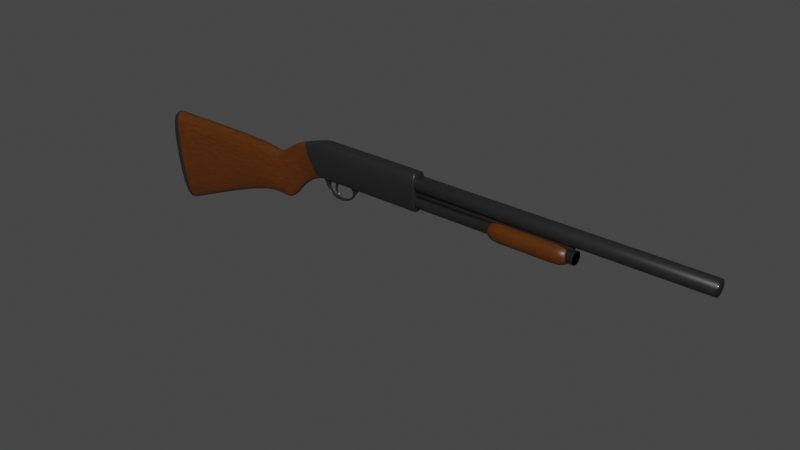 # Source: shotgun.blend  (saved by Blender 2.93.20; exported with 4.5.12 LTS)
import bpy
from mathutils import Matrix  # noqa: F401  (used for matrix-valued properties, if any)

bpy.ops.wm.read_factory_settings(use_empty=True)
scene = bpy.context.scene
scene.name = 'Scene'

# ---- collections
col_shotgun = bpy.data.collections.new('Shotgun'); scene.collection.children.link(col_shotgun)

# ---- materials (node trees are filled in below, after node groups)
mat_wood = bpy.data.materials.new('Wood')
mat_wood.alpha_threshold = 0.0
mat_wood.use_transparent_shadow = False
mat_wood.line_color = (0.0, 0.0, 0.0, 1.0)
mat_metal = bpy.data.materials.new('Metal')
mat_metal.use_transparent_shadow = False

# ---- material node trees
mat_wood.use_nodes = True; mat_wood.node_tree.nodes.clear()
_N = mat_wood.node_tree.nodes; _L = mat_wood.node_tree.links
n0 = _N.new('ShaderNodeOutputMaterial'); n0.name = 'Material Output'; n0.location = (300, 300)
n1 = _N.new('ShaderNodeBsdfPrincipled'); n1.name = 'Principled BSDF'; n1.location = (10, 300)
n1.distribution = 'GGX'
n1.subsurface_method = 'BURLEY'
n1.inputs[2].default_value = 0.4
n1.inputs[3].default_value = 1.45
n1.inputs[27].default_value = (0.0, 0.0, 0.0, 1.0)
n1.inputs[28].default_value = 1.0
n2 = _N.new('ShaderNodeMapping'); n2.name = 'Mapping'; n2.location = (-875, 208)
n2.inputs[3].default_value = (1.0, 1.0, 20.0)
n3 = _N.new('ShaderNodeTexCoord'); n3.name = 'Texture Coordinate'; n3.location = (-1152, 155)
n4 = _N.new('ShaderNodeTexNoise'); n4.name = 'Noise Texture'; n4.location = (-655, 133)
n4.inputs[2].default_value = 2.0
n4.inputs[3].default_value = 16.0
n4.inputs[4].default_value = 0.4
n4.inputs[8].default_value = 1.0
n5 = _N.new('ShaderNodeBump'); n5.name = 'Bump'; n5.location = (-321, -139)
n5.inputs[0].default_value = 0.03333
n5.inputs[1].default_value = 5.0
n5.inputs[2].default_value = 1.0
n6 = _N.new('ShaderNodeValToRGB'); n6.name = 'ColorRamp'; n6.location = (-351, 112)
while len(n6.color_ramp.elements) > 1: n6.color_ramp.elements.remove(n6.color_ramp.elements[-1])
n6.color_ramp.elements[0].position = 0.0; n6.color_ramp.elements[0].color = (0.3968, 0.1812, 0.06301, 1.0)
_e = n6.color_ramp.elements.new(0.2182); _e.color = (0.1022, 0.0331, 0.002428, 1.0)
_e = n6.color_ramp.elements.new(0.75); _e.color = (0.0648, 0.01521, 0.001518, 1.0)
_e = n6.color_ramp.elements.new(1.0); _e.color = (0.02416, 0.009721, 0.008568, 1.0)
_L.new(n1.outputs[0], n0.inputs[0])
_L.new(n6.outputs[0], n1.inputs[0])
_L.new(n4.outputs[0], n6.inputs[0])
_L.new(n2.outputs[0], n4.inputs[0])
_L.new(n3.outputs[3], n2.inputs[0])
_L.new(n4.outputs[0], n5.inputs[3])
_L.new(n5.outputs[0], n1.inputs[5])
n0.is_active_output = True
mat_metal.use_nodes = True; mat_metal.node_tree.nodes.clear()
_N = mat_metal.node_tree.nodes; _L = mat_metal.node_tree.links
n0 = _N.new('ShaderNodeOutputMaterial'); n0.name = 'Material Output'; n0.location = (300, 300)
n1 = _N.new('ShaderNodeBsdfPrincipled'); n1.name = 'Principled BSDF'; n1.location = (10, 300)
n1.distribution = 'GGX'
n1.subsurface_method = 'BURLEY'
n1.inputs[0].default_value = (0.0331, 0.0331, 0.0331, 1.0)
n1.inputs[1].default_value = 0.5
n1.inputs[2].default_value = 0.4
n1.inputs[3].default_value = 1.4
n1.inputs[19].default_value = 0.125
_L.new(n1.outputs[0], n0.inputs[0])
n0.is_active_output = True

# ---- world
world_world = bpy.data.worlds.new('World'); scene.world = world_world
world_world.use_nodes = True; world_world.node_tree.nodes.clear()
_N = world_world.node_tree.nodes; _L = world_world.node_tree.links
n0 = _N.new('ShaderNodeOutputWorld'); n0.name = 'World Output'; n0.location = (300, 300)
n1 = _N.new('ShaderNodeBackground'); n1.name = 'Background'; n1.location = (10, 300)
n1.inputs[0].default_value = (0.05088, 0.05088, 0.05088, 1.0)
_L.new(n1.outputs[0], n0.inputs[0])
n0.is_active_output = True
world_world.color = (0.05088, 0.05088, 0.05088)
world_world.use_sun_shadow = False
world_world.sun_shadow_jitter_overblur = 0.0

# ---- meshes
me_cube = bpy.data.meshes.new('Cube')
me_cube.from_pydata([(-0.04046, 1.077, 0.6319), (-0.04046, 0.8501, -0.988), (-0.04046, -1.077, 0.6319), (-0.04046, -0.8501, -0.988), (-4.812, 1.077, 0.6319), (-4.812, 0.8501, -0.988), (-4.812, -1.077, 0.6319), (-4.812, -0.8501, -0.988), (-5.917, 0.6, 0.2851), (-4.901, 0.8501, -0.986), (-5.917, -0.6, 0.2851), (-4.901, -0.8501, -0.986), (-7.352, 0.6, -0.6255), (-6.754, 0.6, -2.623), (-7.352, -0.6, -0.6255), (-6.754, -0.6, -2.623), (-6.665, 0.6, -0.09421), (-6.665, -0.6, -0.09421), (-6.169, -0.6, -1.738), (-6.169, 0.6, -1.738), (-6.238, -0.6, 0.141), (-5.478, -0.6, -1.19), (-6.238, 0.6, 0.141), (-5.478, 0.6, -1.19), (-7.75, 0.9, -0.3081), (-7.562, 0.9, -2.024), (-7.75, -0.9, -0.3081), (-7.562, -0.9, -2.024), (-13.56, 1.17, -0.3128), (-12.99, 1.17, -4.307), (-13.56, -1.17, -0.3128), (-12.99, -1.17, -4.307), (-13.8, 1.17, -0.3072), (-13.22, 1.17, -4.302), (-13.8, -1.17, -0.3072), (-13.22, -1.17, -4.302), (-0.1545, 0.8501, -0.988), (-0.1545, -1.077, 0.6319), (-0.1545, -0.8501, -0.988), (-0.1545, 1.077, 0.6319), (-4.648, 0.8501, -0.988), (-4.648, -1.077, 0.6319), (-4.648, -0.8501, -0.988), (-4.648, 1.077, 0.6319), (-0.3241, -0.8501, -0.988), (-0.3241, 1.077, 0.6319), (-0.3241, 0.8501, -0.988), (-0.3241, -1.077, 0.6319), (-4.812, 0.0, -0.988), (-0.04046, 0.0, 0.6319), (-4.812, 0.0, 0.6319), (-0.04046, 0.0, -0.988), (-4.901, 5.076e-08, -0.986), (-5.917, 5.96e-08, 0.2851), (-6.754, 1.192e-07, -2.623), (-7.352, 1.788e-07, -0.6255), (-6.169, 5.96e-08, -1.738), (-6.665, 5.96e-08, -0.09421), (-6.238, 5.96e-08, 0.141), (-5.478, 5.96e-08, -1.19), (-7.562, 1.192e-07, -2.024), (-7.75, 1.788e-07, -0.3081), (-12.99, 3.576e-07, -4.307), (-13.56, 1.192e-07, -0.3128), (-13.22, 3.576e-07, -4.302), (-13.8, 1.192e-07, -0.3072), (-0.1545, 0.0, -0.988), (-0.1545, 0.0, 0.6319), (-4.648, 0.0, -0.988), (-4.648, 0.0, 0.6319), (-0.3241, 0.0, 0.6319), (-0.3241, 0.0, -0.988), (-11.96, 1.119, -3.873), (-12.46, 1.119, -0.3119), (-11.96, -1.119, -3.873), (-12.46, -1.119, -0.3119), (-12.46, 1.306e-07, -0.3119), (-11.96, 3.123e-07, -3.873)], [], [(69, 50, 6, 41), (42, 41, 6, 7), (48, 7, 11, 52), (66, 51, 3, 38), (51, 49, 2, 3), (36, 39, 0, 1), (57, 16, 12, 55), (50, 4, 8, 53), (4, 5, 9, 8), (7, 6, 10, 11), (12, 13, 25, 24), (18, 17, 14, 15), (16, 19, 13, 12), (56, 18, 15, 54), (59, 21, 18, 56), (22, 23, 19, 16), (21, 20, 17, 18), (58, 22, 16, 57), (53, 8, 22, 58), (11, 10, 20, 21), (8, 9, 23, 22), (52, 11, 21, 59), (73, 72, 29, 28), (54, 15, 27, 60), (55, 12, 24, 61), (15, 14, 26, 27), (62, 31, 35, 64), (77, 74, 31, 62), (76, 73, 28, 63), (74, 75, 30, 31), (64, 65, 32, 33), (63, 28, 32, 65), (31, 30, 34, 35), (28, 29, 33, 32), (46, 45, 39, 36), (71, 66, 38, 44), (3, 2, 37, 38), (49, 67, 37, 2), (48, 68, 42, 7), (5, 4, 43, 40), (44, 47, 41, 42), (70, 69, 41, 47), (67, 70, 47, 37), (38, 37, 47, 44), (68, 71, 44, 42), (40, 43, 45, 46), (40, 46, 71, 68), (39, 45, 70, 67), (45, 43, 69, 70), (5, 40, 68, 48), (0, 39, 67, 49), (46, 36, 66, 71), (30, 63, 65, 34), (35, 34, 65, 64), (75, 76, 63, 30), (72, 77, 62, 29), (29, 62, 64, 33), (14, 55, 61, 26), (13, 54, 60, 25), (9, 52, 59, 23), (10, 53, 58, 20), (20, 58, 57, 17), (23, 59, 56, 19), (19, 56, 54, 13), (6, 50, 53, 10), (17, 57, 55, 14), (1, 0, 49, 51), (36, 1, 51, 66), (5, 48, 52, 9), (43, 4, 50, 69), (25, 60, 77, 72), (26, 61, 76, 75), (27, 26, 75, 74), (61, 24, 73, 76), (60, 27, 74, 77), (24, 25, 72, 73)])
me_cube.polygons.foreach_set('use_smooth', [True] * 76)
me_cube.polygons.foreach_set('material_index', [1, 1, 1, 1, 1, 1, 0, 1, 1, 1, 0, 0, 0, 0, 0, 0, 0, 0, 0, 0, 0, 0, 0, 0, 0, 0, 1, 0, 0, 0, 1, 1, 1, 1, 1, 1, 1, 1, 1, 1, 1, 1, 1, 1, 1, 1, 1, 1, 1, 1, 1, 1, 1, 1, 0, 0, 1, 0, 0, 0, 0, 0, 0, 0, 1, 0, 1, 1, 1, 1, 0, 0, 0, 0, 0, 0])
_uv = me_cube.uv_layers.new(name='UVMap')
_uv.uv.foreach_set('vector', [0.8664, 0.625, 0.875, 0.625, 0.875, 0.75, 0.8664, 0.75, 0.375, 0.9914, 0.625, 0.9914, 0.625, 1.0, 0.375, 1.0, 0.125, 0.625, 0.125, 0.75, 0.125, 0.75, 0.125, 0.625, 0.369, 0.625, 0.375, 0.625, 0.375, 0.75, 0.369, 0.75, 0.375, 0.625, 0.625, 0.625, 0.625, 0.75, 0.375, 0.75, 0.375, 0.494, 0.625, 0.494, 0.625, 0.5, 0.375, 0.5, 0.875, 0.625, 0.875, 0.5, 0.875, 0.5, 0.875, 0.625, 0.875, 0.625, 0.875, 0.5, 0.875, 0.5, 0.875, 0.625, 0.625, 0.25, 0.375, 0.25, 0.375, 0.25, 0.625, 0.25, 0.375, 1.0, 0.625, 1.0, 0.625, 1.0, 0.375, 1.0, 0.625, 0.25, 0.375, 0.25, 0.375, 0.25, 0.625, 0.25, 0.375, 1.0, 0.625, 1.0, 0.625, 1.0, 0.375, 1.0, 0.625, 0.25, 0.375, 0.25, 0.375, 0.25, 0.625, 0.25, 0.125, 0.625, 0.125, 0.75, 0.125, 0.75, 0.125, 0.625, 0.125, 0.625, 0.125, 0.75, 0.125, 0.75, 0.125, 0.625, 0.625, 0.25, 0.375, 0.25, 0.375, 0.25, 0.625, 0.25, 0.375, 1.0, 0.625, 1.0, 0.625, 1.0, 0.375, 1.0, 0.875, 0.625, 0.875, 0.5, 0.875, 0.5, 0.875, 0.625, 0.875, 0.625, 0.875, 0.5, 0.875, 0.5, 0.875, 0.625, 0.375, 1.0, 0.625, 1.0, 0.625, 1.0, 0.375, 1.0, 0.625, 0.25, 0.375, 0.25, 0.375, 0.25, 0.625, 0.25, 0.125, 0.625, 0.125, 0.75, 0.125, 0.75, 0.125, 0.625, 0.625, 0.25, 0.375, 0.25, 0.375, 0.25, 0.625, 0.25, 0.125, 0.625, 0.125, 0.75, 0.125, 0.75, 0.125, 0.625, 0.875, 0.625, 0.875, 0.5, 0.875, 0.5, 0.875, 0.625, 0.375, 1.0, 0.625, 1.0, 0.625, 1.0, 0.375, 1.0, 0.125, 0.625, 0.125, 0.75, 0.125, 0.75, 0.125, 0.625, 0.125, 0.625, 0.125, 0.75, 0.125, 0.75, 0.125, 0.625, 0.875, 0.625, 0.875, 0.5, 0.875, 0.5, 0.875, 0.625, 0.375, 1.0, 0.625, 1.0, 0.625, 1.0, 0.375, 1.0, 0.375, 0.125, 0.625, 0.125, 0.625, 0.25, 0.375, 0.25, 0.875, 0.625, 0.875, 0.5, 0.875, 0.5, 0.875, 0.625, 0.375, 1.0, 0.625, 1.0, 0.625, 1.0, 0.375, 1.0, 0.625, 0.25, 0.375, 0.25, 0.375, 0.25, 0.625, 0.25, 0.375, 0.4851, 0.625, 0.4851, 0.625, 0.494, 0.375, 0.494, 0.3601, 0.625, 0.369, 0.625, 0.369, 0.75, 0.3601, 0.75, 0.375, 0.75, 0.625, 0.75, 0.625, 0.756, 0.375, 0.756, 0.625, 0.625, 0.631, 0.625, 0.631, 0.75, 0.625, 0.75, 0.125, 0.625, 0.1336, 0.625, 0.1336, 0.75, 0.125, 0.75, 0.375, 0.25, 0.625, 0.25, 0.625, 0.2586, 0.375, 0.2586, 0.375, 0.7649, 0.625, 0.7649, 0.625, 0.9914, 0.375, 0.9914, 0.6399, 0.625, 0.8664, 0.625, 0.8664, 0.75, 0.6399, 0.75, 0.631, 0.625, 0.6399, 0.625, 0.6399, 0.75, 0.631, 0.75, 0.375, 0.756, 0.625, 0.756, 0.625, 0.7649, 0.375, 0.7649, 0.1336, 0.625, 0.3601, 0.625, 0.3601, 0.75, 0.1336, 0.75, 0.375, 0.2586, 0.625, 0.2586, 0.625, 0.4851, 0.375, 0.4851, 0.1336, 0.5, 0.3601, 0.5, 0.3601, 0.625, 0.1336, 0.625, 0.631, 0.5, 0.6399, 0.5, 0.6399, 0.625, 0.631, 0.625, 0.6399, 0.5, 0.8664, 0.5, 0.8664, 0.625, 0.6399, 0.625, 0.125, 0.5, 0.1336, 0.5, 0.1336, 0.625, 0.125, 0.625, 0.625, 0.5, 0.631, 0.5, 0.631, 0.625, 0.625, 0.625, 0.3601, 0.5, 0.369, 0.5, 0.369, 0.625, 0.3601, 0.625, 0.875, 0.75, 0.875, 0.625, 0.875, 0.625, 0.875, 0.75, 0.375, 0.0, 0.625, 0.0, 0.625, 0.125, 0.375, 0.125, 0.875, 0.75, 0.875, 0.625, 0.875, 0.625, 0.875, 0.75, 0.125, 0.5, 0.125, 0.625, 0.125, 0.625, 0.125, 0.5, 0.125, 0.5, 0.125, 0.625, 0.125, 0.625, 0.125, 0.5, 0.875, 0.75, 0.875, 0.625, 0.875, 0.625, 0.875, 0.75, 0.125, 0.5, 0.125, 0.625, 0.125, 0.625, 0.125, 0.5, 0.125, 0.5, 0.125, 0.625, 0.125, 0.625, 0.125, 0.5, 0.875, 0.75, 0.875, 0.625, 0.875, 0.625, 0.875, 0.75, 0.875, 0.75, 0.875, 0.625, 0.875, 0.625, 0.875, 0.75, 0.125, 0.5, 0.125, 0.625, 0.125, 0.625, 0.125, 0.5, 0.125, 0.5, 0.125, 0.625, 0.125, 0.625, 0.125, 0.5, 0.875, 0.75, 0.875, 0.625, 0.875, 0.625, 0.875, 0.75, 0.875, 0.75, 0.875, 0.625, 0.875, 0.625, 0.875, 0.75, 0.375, 0.5, 0.625, 0.5, 0.625, 0.625, 0.375, 0.625, 0.369, 0.5, 0.375, 0.5, 0.375, 0.625, 0.369, 0.625, 0.125, 0.5, 0.125, 0.625, 0.125, 0.625, 0.125, 0.5, 0.8664, 0.5, 0.875, 0.5, 0.875, 0.625, 0.8664, 0.625, 0.125, 0.5, 0.125, 0.625, 0.125, 0.625, 0.125, 0.5, 0.875, 0.75, 0.875, 0.625, 0.875, 0.625, 0.875, 0.75, 0.375, 1.0, 0.625, 1.0, 0.625, 1.0, 0.375, 1.0, 0.875, 0.625, 0.875, 0.5, 0.875, 0.5, 0.875, 0.625, 0.125, 0.625, 0.125, 0.75, 0.125, 0.75, 0.125, 0.625, 0.625, 0.25, 0.375, 0.25, 0.375, 0.25, 0.625, 0.25])
me_cube.materials.append(mat_wood)
me_cube.materials.append(mat_metal)
me_cube.use_remesh_preserve_volume = False
me_cube.use_remesh_preserve_attributes = False
me_cube.use_mirror_vertex_groups = False
me_cube.update()
me_cylinder = bpy.data.meshes.new('Cylinder')
me_cylinder.from_pydata([(0.7966, 1.162, -1.076), (0.7966, 1.162, 12.88), (1.023, 1.14, -1.076), (1.023, 1.14, 12.88), (1.241, 1.074, -1.076), (1.241, 1.074, 12.88), (1.442, 0.9663, -1.076), (1.442, 0.9663, 12.88), (1.618, 0.8218, -1.076), (1.618, 0.8218, 12.88), (1.763, 0.6457, -1.076), (1.763, 0.6457, 12.88), (1.87, 0.4447, -1.076), (1.87, 0.4447, 12.88), (1.936, 0.2267, -1.076), (1.936, 0.2267, 12.88), (1.959, -8.596e-08, -1.076), (1.959, -4.977e-06, 12.88), (1.936, -0.2267, -1.076), (1.936, -0.2267, 12.88), (1.87, -0.4447, -1.076), (1.87, -0.4448, 12.88), (1.763, -0.6457, -1.076), (1.763, -0.6457, 12.88), (1.618, -0.8218, -1.076), (1.618, -0.8218, 12.88), (1.442, -0.9663, -1.076), (1.442, -0.9663, 12.88), (1.241, -1.074, -1.076), (1.241, -1.074, 12.88), (1.023, -1.14, -1.076), (1.023, -1.14, 12.88), (0.7966, -1.162, -1.076), (0.7966, -1.162, 12.88), (0.5699, -1.14, -1.076), (0.5699, -1.14, 12.88), (0.3519, -1.074, -1.076), (0.3519, -1.074, 12.88), (0.151, -0.9663, -1.076), (0.151, -0.9663, 12.88), (-0.02516, -0.8218, -1.076), (-0.02515, -0.8218, 12.88), (-0.1697, -0.6457, -1.076), (-0.1697, -0.6457, 12.88), (-0.2771, -0.4447, -1.076), (-0.2771, -0.4448, 12.88), (-0.3432, -0.2267, -1.076), (-0.3432, -0.2267, 12.88), (-0.3656, -2.13e-08, -1.076), (-0.3655, -4.912e-06, 12.88), (-0.3432, 0.2267, -1.076), (-0.3432, 0.2267, 12.88), (-0.2771, 0.4447, -1.076), (-0.2771, 0.4447, 12.88), (-0.1697, 0.6457, -1.076), (-0.1697, 0.6457, 12.88), (-0.02516, 0.8218, -1.076), (-0.02515, 0.8218, 12.88), (0.151, 0.9663, -1.076), (0.151, 0.9663, 12.88), (0.3519, 1.074, -1.076), (0.3519, 1.074, 12.88), (0.5699, 1.14, -1.076), (0.5699, 1.14, 12.88), (0.91, 1.151, 12.88), (1.132, 1.107, 12.88), (1.342, 1.02, 12.88), (1.53, 0.894, 12.88), (1.691, 0.7337, 12.88), (1.817, 0.5452, 12.88), (1.903, 0.3357, 12.88), (1.948, 0.1134, 12.88), (1.948, -0.1134, 12.88), (1.903, -0.3357, 12.88), (1.817, -0.5452, 12.88), (1.691, -0.7337, 12.88), (1.53, -0.8941, 12.88), (1.342, -1.02, 12.88), (1.132, -1.107, 12.88), (0.91, -1.151, 12.88), (0.6833, -1.151, 12.88), (0.4609, -1.107, 12.88), (0.2514, -1.02, 12.88), (0.0629, -0.8941, 12.88), (-0.09742, -0.7337, 12.88), (-0.2234, -0.5452, 12.88), (-0.3101, -0.3357, 12.88), (-0.3544, -0.1134, 12.88), (-0.3544, 0.1134, 12.88), (-0.3101, 0.3357, 12.88), (-0.2234, 0.5452, 12.88), (-0.09742, 0.7337, 12.88), (0.0629, 0.894, 12.88), (0.2514, 1.02, 12.88), (0.4609, 1.107, 12.88), (0.6833, 1.151, 12.88), (3.519, 0.9501, -1.047), (3.519, 0.95, 6.866), (3.705, 0.9318, -1.047), (3.705, 0.9318, 6.866), (3.883, 0.8777, -1.047), (3.883, 0.8777, 6.866), (4.047, 0.7899, -1.047), (4.047, 0.7899, 6.866), (4.191, 0.6718, -1.047), (4.191, 0.6718, 6.866), (4.309, 0.5278, -1.047), (4.309, 0.5278, 6.866), (4.397, 0.3636, -1.047), (4.397, 0.3636, 6.866), (4.451, 0.1853, -1.047), (4.451, 0.1853, 6.866), (4.469, 2.162e-08, -1.047), (4.469, -2.537e-06, 6.866), (4.451, -0.1853, -1.047), (4.451, -0.1853, 6.866), (4.397, -0.3636, -1.047), (4.397, -0.3636, 6.866), (4.309, -0.5278, -1.047), (4.309, -0.5278, 6.866), (4.191, -0.6718, -1.047), (4.191, -0.6718, 6.866), (4.047, -0.7899, -1.047), (4.047, -0.7899, 6.866), (3.883, -0.8777, -1.047), (3.883, -0.8777, 6.866), (3.705, -0.9318, -1.047), (3.705, -0.9318, 6.866), (3.519, -0.9501, -1.047), (3.519, -0.9501, 6.866), (3.334, -0.9318, -1.047), (3.334, -0.9318, 6.866), (3.156, -0.8777, -1.047), (3.156, -0.8777, 6.866), (2.992, -0.7899, -1.047), (2.992, -0.7899, 6.866), (2.848, -0.6718, -1.047), (2.848, -0.6718, 6.866), (2.729, -0.5278, -1.047), (2.73, -0.5278, 6.866), (2.642, -0.3636, -1.047), (2.642, -0.3636, 6.866), (2.588, -0.1853, -1.047), (2.588, -0.1853, 6.866), (2.569, 7.447e-08, -1.047), (2.569, -2.484e-06, 6.866), (2.588, 0.1853, -1.047), (2.588, 0.1853, 6.866), (2.642, 0.3636, -1.047), (2.642, 0.3636, 6.866), (2.729, 0.5278, -1.047), (2.73, 0.5278, 6.866), (2.848, 0.6718, -1.047), (2.848, 0.6718, 6.866), (2.992, 0.7899, -1.047), (2.992, 0.7899, 6.866), (3.156, 0.8777, -1.047), (3.156, 0.8777, 6.866), (3.334, 0.9318, -1.047), (3.334, 0.9318, 6.866), (3.097, -0.519, -1.387), (1.29, -0.519, -1.387), (3.097, 0.519, -1.387), (1.29, 0.519, -1.387), (3.178, -0.3277, 6.755), (1.209, -0.5541, 6.755), (3.178, 0.3277, 6.755), (1.209, 0.5541, 6.755), (3.137, -0.2856, 6.796), (1.25, -0.4829, 6.796), (3.137, 0.2856, 6.796), (1.25, 0.4829, 6.796), (3.1, -0.2479, 6.812), (1.287, -0.4191, 6.812), (3.1, 0.2479, 6.812), (1.287, 0.4191, 6.812), (2.883, -0.02987, 6.843), (3.003, -0.1502, 6.831), (1.504, -0.05051, 6.843), (1.384, -0.254, 6.831), (2.883, 0.02987, 6.843), (3.003, 0.1502, 6.831), (1.504, 0.0505, 6.843), (1.384, 0.254, 6.831), (3.519, 0.95, 6.866), (3.705, 0.9318, 6.866), (3.883, 0.8777, 6.866), (4.047, 0.7899, 6.866), (4.191, 0.6718, 6.866), (4.309, 0.5278, 6.866), (4.397, 0.3636, 6.866), (4.451, 0.1853, 6.866), (4.469, -2.537e-06, 6.866), (4.451, -0.1853, 6.866), (4.397, -0.3636, 6.866), (4.309, -0.5278, 6.866), (4.191, -0.6718, 6.866), (4.047, -0.7899, 6.866), (3.883, -0.8777, 6.866), (3.705, -0.9318, 6.866), (3.519, -0.9501, 6.866), (3.334, -0.9318, 6.866), (3.156, -0.8777, 6.866), (2.992, -0.7899, 6.866), (2.848, -0.6718, 6.866), (2.73, -0.5278, 6.866), (2.642, -0.3636, 6.866), (2.588, -0.1853, 6.866), (2.569, -2.484e-06, 6.866), (2.588, 0.1853, 6.866), (2.642, 0.3636, 6.866), (2.73, 0.5278, 6.866), (2.848, 0.6718, 6.866), (2.992, 0.7899, 6.866), (3.156, 0.8777, 6.866), (3.334, 0.9318, 6.866), (3.519, 0.95, 6.927), (3.705, 0.9318, 6.927), (3.883, 0.8777, 6.927), (4.047, 0.7899, 6.927), (4.191, 0.6718, 6.927), (4.309, 0.5278, 6.927), (4.397, 0.3636, 6.927), (4.451, 0.1853, 6.927), (4.469, -2.537e-06, 6.927), (4.451, -0.1853, 6.927), (4.397, -0.3636, 6.927), (4.309, -0.5278, 6.927), (4.191, -0.6718, 6.927), (4.047, -0.7899, 6.927), (3.883, -0.8777, 6.927), (3.705, -0.9318, 6.927), (3.519, -0.9501, 6.927), (3.334, -0.9318, 6.927), (3.156, -0.8777, 6.927), (2.992, -0.7899, 6.927), (2.848, -0.6718, 6.927), (2.73, -0.5278, 6.927), (2.642, -0.3636, 6.927), (2.588, -0.1853, 6.927), (2.569, -2.484e-06, 6.927), (2.588, 0.1853, 6.927), (2.642, 0.3636, 6.927), (2.73, 0.5278, 6.927), (2.848, 0.6718, 6.927), (2.992, 0.7899, 6.927), (3.156, 0.8777, 6.927), (3.334, 0.9318, 6.927), (3.883, 0.8777, 6.927), (3.705, 0.9318, 6.927), (3.519, 0.95, 6.927), (4.047, 0.7899, 6.927), (4.191, 0.6718, 6.927), (4.309, 0.5278, 6.927), (4.397, 0.3636, 6.927), (4.451, 0.1853, 6.927), (4.469, -2.537e-06, 6.927), (4.451, -0.1853, 6.927), (4.397, -0.3636, 6.927), (4.309, -0.5278, 6.927), (4.191, -0.6718, 6.927), (4.047, -0.7899, 6.927), (3.883, -0.8777, 6.927), (3.705, -0.9318, 6.927), (3.519, -0.9501, 6.927), (3.334, -0.9318, 6.927), (3.156, -0.8777, 6.927), (2.992, -0.7899, 6.927), (2.848, -0.6718, 6.927), (2.73, -0.5278, 6.927), (2.642, -0.3636, 6.927), (2.588, -0.1853, 6.927), (2.569, -2.484e-06, 6.927), (2.588, 0.1853, 6.927), (2.642, 0.3636, 6.927), (2.73, 0.5278, 6.927), (2.848, 0.6718, 6.927), (2.992, 0.7899, 6.927), (3.156, 0.8777, 6.927), (3.334, 0.9318, 6.927), (3.519, 0.95, 6.927), (3.705, 0.9318, 6.927), (3.883, 0.8777, 6.927), (4.047, 0.7899, 6.927), (4.191, 0.6718, 6.927), (4.309, 0.5278, 6.927), (4.397, 0.3636, 6.927), (4.451, 0.1853, 6.927), (4.469, -2.537e-06, 6.927), (4.451, -0.1853, 6.927), (4.397, -0.3636, 6.927), (4.309, -0.5278, 6.927), (4.191, -0.6718, 6.927), (4.047, -0.7899, 6.927), (3.883, -0.8777, 6.927), (3.705, -0.9318, 6.927), (3.519, -0.9501, 6.927), (3.334, -0.9318, 6.927), (3.156, -0.8777, 6.927), (2.992, -0.7899, 6.927), (2.848, -0.6718, 6.927), (2.73, -0.5278, 6.927), (2.642, -0.3636, 6.927), (2.588, -0.1853, 6.927), (2.569, -2.484e-06, 6.927), (2.588, 0.1853, 6.927), (2.642, 0.3636, 6.927), (2.73, 0.5278, 6.927), (2.848, 0.6718, 6.927), (2.992, 0.7899, 6.927), (3.156, 0.8777, 6.927), (3.334, 0.9318, 6.927), (4.451, -0.1853, 6.927), (4.397, -0.3636, 6.927), (4.309, -0.5278, 6.927), (4.191, -0.6718, 6.927), (4.047, -0.7899, 6.927), (3.883, -0.8777, 6.927), (3.705, -0.9318, 6.927), (3.519, -0.9501, 6.927), (3.334, -0.9318, 6.927), (3.156, -0.8777, 6.927), (2.992, -0.7899, 6.927), (2.848, -0.6718, 6.927), (2.73, -0.5278, 6.927), (2.642, -0.3636, 6.927), (2.588, -0.1853, 6.927), (2.569, -2.484e-06, 6.927)], [], [(0, 2, 3, 64, 1), (2, 4, 5, 65, 3), (4, 6, 7, 66, 5), (6, 8, 9, 67, 7), (8, 10, 11, 68, 9), (10, 12, 13, 69, 11), (12, 14, 15, 70, 13), (14, 16, 17, 71, 15), (16, 18, 19, 72, 17), (18, 20, 21, 73, 19), (20, 22, 23, 74, 21), (22, 24, 25, 75, 23), (24, 26, 27, 76, 25), (26, 28, 29, 77, 27), (28, 30, 31, 78, 29), (30, 32, 33, 79, 31), (32, 34, 35, 80, 33), (34, 36, 37, 81, 35), (36, 38, 39, 82, 37), (38, 40, 41, 83, 39), (40, 42, 43, 84, 41), (42, 44, 45, 85, 43), (44, 46, 47, 86, 45), (46, 48, 49, 87, 47), (48, 50, 51, 88, 49), (50, 52, 53, 89, 51), (52, 54, 55, 90, 53), (54, 56, 57, 91, 55), (56, 58, 59, 92, 57), (58, 60, 61, 93, 59), (60, 62, 63, 94, 61), (62, 0, 1, 95, 63), (0, 62, 60, 58, 56, 54, 52, 50, 48, 46, 44, 42, 40, 38, 36, 34, 32, 30, 28, 26, 24, 22, 20, 18, 16, 14, 12, 10, 8, 6, 4, 2), (64, 3, 65, 5, 66, 7, 67, 9, 68, 11, 69, 13, 70, 15, 71, 17, 72, 19, 73, 21, 74, 23, 75, 25, 76, 27, 77, 29, 78, 31, 79, 33, 80, 35, 81, 37, 82, 39, 83, 41, 84, 43, 85, 45, 86, 47, 87, 49, 88, 51, 89, 53, 90, 55, 91, 57, 92, 59, 93, 61, 94, 63, 95, 1), (96, 98, 99, 97), (98, 100, 101, 99), (100, 102, 103, 101), (102, 104, 105, 103), (104, 106, 107, 105), (106, 108, 109, 107), (108, 110, 111, 109), (110, 112, 113, 111), (112, 114, 115, 113), (114, 116, 117, 115), (116, 118, 119, 117), (118, 120, 121, 119), (120, 122, 123, 121), (122, 124, 125, 123), (124, 126, 127, 125), (126, 128, 129, 127), (128, 130, 131, 129), (130, 132, 133, 131), (132, 134, 135, 133), (134, 136, 137, 135), (136, 138, 139, 137), (138, 140, 141, 139), (140, 142, 143, 141), (142, 144, 145, 143), (144, 146, 147, 145), (146, 148, 149, 147), (148, 150, 151, 149), (150, 152, 153, 151), (152, 154, 155, 153), (154, 156, 157, 155), (156, 158, 159, 157), (158, 96, 97, 159), (96, 158, 156, 154, 152, 150, 148, 146, 144, 142, 140, 138, 136, 134, 132, 130, 128, 126, 124, 122, 120, 118, 116, 114, 112, 110, 108, 106, 104, 102, 100, 98), (160, 162, 163, 161), (164, 160, 161, 165), (167, 165, 161, 163), (171, 169, 165, 167), (162, 166, 167, 163), (175, 173, 169, 171), (167, 166, 170, 171), (168, 170, 166, 164), (162, 160, 164, 166), (183, 179, 173, 175), (174, 175, 171, 170), (172, 174, 170, 168), (169, 168, 164, 165), (180, 176, 178, 182), (181, 183, 175, 174), (177, 181, 174, 172), (173, 172, 168, 169), (180, 182, 183, 181), (176, 180, 181, 177), (182, 178, 179, 183), (178, 176, 177, 179), (179, 177, 172, 173), (147, 149, 210, 209), (129, 131, 201, 200), (111, 113, 192, 191), (155, 157, 214, 213), (137, 139, 205, 204), (119, 121, 196, 195), (101, 103, 187, 186), (145, 147, 209, 208), (127, 129, 200, 199), (109, 111, 191, 190), (153, 155, 213, 212), (135, 137, 204, 203), (117, 119, 195, 194), (99, 101, 186, 185), (143, 145, 208, 207), (125, 127, 199, 198), (107, 109, 190, 189), (151, 153, 212, 211), (133, 135, 203, 202), (115, 117, 194, 193), (159, 97, 184, 215), (97, 99, 185, 184), (141, 143, 207, 206), (123, 125, 198, 197), (105, 107, 189, 188), (149, 151, 211, 210), (131, 133, 202, 201), (113, 115, 193, 192), (157, 159, 215, 214), (139, 141, 206, 205), (121, 123, 197, 196), (103, 105, 188, 187), (197, 198, 230, 229), (210, 211, 243, 242), (196, 197, 229, 228), (209, 210, 242, 241), (195, 196, 228, 227), (208, 209, 241, 240), (194, 195, 227, 226), (207, 208, 240, 239), (193, 194, 226, 225), (206, 207, 239, 238), (192, 193, 225, 224), (205, 206, 238, 237), (191, 192, 224, 223), (204, 205, 237, 236), (190, 191, 223, 222), (203, 204, 236, 235), (189, 190, 222, 221), (202, 203, 235, 234), (215, 184, 216, 247), (188, 189, 221, 220), (201, 202, 234, 233), (214, 215, 247, 246), (187, 188, 220, 219), (200, 201, 233, 232), (213, 214, 246, 245), (186, 187, 219, 218), (199, 200, 232, 231), (212, 213, 245, 244), (185, 186, 218, 217), (198, 199, 231, 230), (211, 212, 244, 243), (184, 185, 217, 216), (239, 240, 272, 271), (230, 231, 263, 262), (221, 222, 254, 253), (247, 216, 250, 279), (238, 239, 271, 270), (229, 230, 262, 261), (220, 221, 253, 252), (246, 247, 279, 278), (237, 238, 270, 269), (228, 229, 261, 260), (219, 220, 252, 251), (245, 246, 278, 277), (236, 237, 269, 268), (227, 228, 260, 259), (218, 219, 251, 248), (244, 245, 277, 276), (235, 236, 268, 267), (226, 227, 259, 258), (217, 218, 248, 249), (243, 244, 276, 275), (234, 235, 267, 266), (225, 226, 258, 257), (242, 243, 275, 274), (216, 217, 249, 250), (233, 234, 266, 265), (224, 225, 257, 256), (241, 242, 274, 273), (232, 233, 265, 264), (223, 224, 256, 255), (240, 241, 273, 272), (231, 232, 264, 263), (222, 223, 255, 254), (252, 253, 285, 284), (279, 250, 280, 311), (261, 262, 294, 293), (270, 271, 303, 302), (301, 302, 325, 324), (257, 258, 290, 289), (266, 267, 299, 298), (275, 276, 308, 307), (253, 254, 286, 285), (262, 263, 295, 294), (271, 272, 304, 303), (249, 248, 282, 281), (258, 259, 291, 290), (267, 268, 300, 299), (276, 277, 309, 308), (254, 255, 287, 286), (263, 264, 296, 295), (272, 273, 305, 304), (248, 251, 283, 282), (259, 260, 292, 291), (268, 269, 301, 300), (277, 278, 310, 309), (255, 256, 288, 287), (264, 265, 297, 296), (273, 274, 306, 305), (251, 252, 284, 283), (260, 261, 293, 292), (269, 270, 302, 301), (278, 279, 311, 310), (256, 257, 289, 288), (265, 266, 298, 297), (274, 275, 307, 306), (250, 249, 281, 280), (300, 301, 324, 323), (299, 300, 323, 322), (298, 299, 322, 321), (297, 298, 321, 320), (296, 297, 320, 319), (295, 296, 319, 318), (294, 295, 318, 317), (293, 294, 317, 316), (292, 293, 316, 315), (291, 292, 315, 314), (280, 281, 282, 283, 284, 285, 286, 287, 288, 289, 312, 313, 314, 315, 316, 317, 318, 319, 320, 321, 322, 323, 324, 325, 326, 327, 304, 305, 306, 307, 308, 309, 310, 311), (302, 303, 326, 325), (303, 304, 327, 326), (289, 290, 313, 312), (290, 291, 314, 313)])
me_cylinder.polygons.foreach_set('use_smooth', [True] * 233)
_uv = me_cylinder.uv_layers.new(name='UVMap')
_uv.uv.foreach_set('vector', [1.0, 0.5, 0.9688, 0.5, 0.9688, 1.0, 0.9844, 1.0, 1.0, 1.0, 0.9688, 0.5, 0.9375, 0.5, 0.9375, 1.0, 0.9531, 1.0, 0.9688, 1.0, 0.9375, 0.5, 0.9062, 0.5, 0.9062, 1.0, 0.9219, 1.0, 0.9375, 1.0, 0.9062, 0.5, 0.875, 0.5, 0.875, 1.0, 0.8906, 1.0, 0.9062, 1.0, 0.875, 0.5, 0.8438, 0.5, 0.8438, 1.0, 0.8594, 1.0, 0.875, 1.0, 0.8438, 0.5, 0.8125, 0.5, 0.8125, 1.0, 0.8281, 1.0, 0.8438, 1.0, 0.8125, 0.5, 0.7812, 0.5, 0.7812, 1.0, 0.7969, 1.0, 0.8125, 1.0, 0.7812, 0.5, 0.75, 0.5, 0.75, 1.0, 0.7656, 1.0, 0.7812, 1.0, 0.75, 0.5, 0.7188, 0.5, 0.7188, 1.0, 0.7344, 1.0, 0.75, 1.0, 0.7188, 0.5, 0.6875, 0.5, 0.6875, 1.0, 0.7031, 1.0, 0.7188, 1.0, 0.6875, 0.5, 0.6562, 0.5, 0.6562, 1.0, 0.6719, 1.0, 0.6875, 1.0, 0.6562, 0.5, 0.625, 0.5, 0.625, 1.0, 0.6406, 1.0, 0.6562, 1.0, 0.625, 0.5, 0.5938, 0.5, 0.5938, 1.0, 0.6094, 1.0, 0.625, 1.0, 0.5938, 0.5, 0.5625, 0.5, 0.5625, 1.0, 0.5781, 1.0, 0.5938, 1.0, 0.5625, 0.5, 0.5312, 0.5, 0.5312, 1.0, 0.5469, 1.0, 0.5625, 1.0, 0.5312, 0.5, 0.5, 0.5, 0.5, 1.0, 0.5156, 1.0, 0.5312, 1.0, 0.5, 0.5, 0.4688, 0.5, 0.4688, 1.0, 0.4844, 1.0, 0.5, 1.0, 0.4688, 0.5, 0.4375, 0.5, 0.4375, 1.0, 0.4531, 1.0, 0.4688, 1.0, 0.4375, 0.5, 0.4062, 0.5, 0.4062, 1.0, 0.4219, 1.0, 0.4375, 1.0, 0.4062, 0.5, 0.375, 0.5, 0.375, 1.0, 0.3906, 1.0, 0.4062, 1.0, 0.375, 0.5, 0.3438, 0.5, 0.3438, 1.0, 0.3594, 1.0, 0.375, 1.0, 0.3438, 0.5, 0.3125, 0.5, 0.3125, 1.0, 0.3281, 1.0, 0.3438, 1.0, 0.3125, 0.5, 0.2812, 0.5, 0.2812, 1.0, 0.2969, 1.0, 0.3125, 1.0, 0.2812, 0.5, 0.25, 0.5, 0.25, 1.0, 0.2656, 1.0, 0.2812, 1.0, 0.25, 0.5, 0.2188, 0.5, 0.2188, 1.0, 0.2344, 1.0, 0.25, 1.0, 0.2188, 0.5, 0.1875, 0.5, 0.1875, 1.0, 0.2031, 1.0, 0.2188, 1.0, 0.1875, 0.5, 0.1562, 0.5, 0.1562, 1.0, 0.1719, 1.0, 0.1875, 1.0, 0.1562, 0.5, 0.125, 0.5, 0.125, 1.0, 0.1406, 1.0, 0.1562, 1.0, 0.125, 0.5, 0.09375, 0.5, 0.09375, 1.0, 0.1094, 1.0, 0.125, 1.0, 0.09375, 0.5, 0.0625, 0.5, 0.0625, 1.0, 0.07812, 1.0, 0.09375, 1.0, 0.0625, 0.5, 0.03125, 0.5, 0.03125, 1.0, 0.04688, 1.0, 0.0625, 1.0, 0.03125, 0.5, 0.0, 0.5, 0.0, 1.0, 0.01562, 1.0, 0.03125, 1.0, 0.75, 0.49, 0.7032, 0.4854, 0.6582, 0.4717, 0.6167, 0.4496, 0.5803, 0.4197, 0.5504, 0.3833, 0.5283, 0.3418, 0.5146, 0.2968, 0.51, 0.25, 0.5146, 0.2032, 0.5283, 0.1582, 0.5504, 0.1167, 0.5803, 0.08029, 0.6167, 0.05045, 0.6582, 0.02827, 0.7032, 0.01461, 0.75, 0.01, 0.7968, 0.01461, 0.8418, 0.02827, 0.8833, 0.05045, 0.9197, 0.08029, 0.9496, 0.1167, 0.9717, 0.1582, 0.9854, 0.2032, 0.99, 0.25, 0.9854, 0.2968, 0.9717, 0.3418, 0.9496, 0.3833, 0.9197, 0.4197, 0.8833, 0.4496, 0.8418, 0.4717, 0.7968, 0.4854, 0.9844, 1.0, 0.9688, 1.0, 0.9531, 1.0, 0.9375, 1.0, 0.9219, 1.0, 0.9062, 1.0, 0.8906, 1.0, 0.875, 1.0, 0.8594, 1.0, 0.8438, 1.0, 0.8281, 1.0, 0.8125, 1.0, 0.7969, 1.0, 0.7812, 1.0, 0.7656, 1.0, 0.75, 1.0, 0.7344, 1.0, 0.7188, 1.0, 0.7031, 1.0, 0.6875, 1.0, 0.6719, 1.0, 0.6562, 1.0, 0.6406, 1.0, 0.625, 1.0, 0.6094, 1.0, 0.5938, 1.0, 0.5781, 1.0, 0.5625, 1.0, 0.5469, 1.0, 0.5312, 1.0, 0.5156, 1.0, 0.5, 1.0, 0.4844, 1.0, 0.4688, 1.0, 0.4531, 1.0, 0.4375, 1.0, 0.4219, 1.0, 0.4062, 1.0, 0.3906, 1.0, 0.375, 1.0, 0.3594, 1.0, 0.3438, 1.0, 0.3281, 1.0, 0.3125, 1.0, 0.2969, 1.0, 0.2812, 1.0, 0.2656, 1.0, 0.25, 1.0, 0.2344, 1.0, 0.2188, 1.0, 0.2031, 1.0, 0.1875, 1.0, 0.1719, 1.0, 0.1562, 1.0, 0.1406, 1.0, 0.125, 1.0, 0.1094, 1.0, 0.09375, 1.0, 0.07812, 1.0, 0.0625, 1.0, 0.04688, 1.0, 0.03125, 1.0, 0.01562, 1.0, 0.0, 1.0, 1.0, 0.5, 0.9688, 0.5, 0.9688, 1.0, 1.0, 1.0, 0.9688, 0.5, 0.9375, 0.5, 0.9375, 1.0, 0.9688, 1.0, 0.9375, 0.5, 0.9062, 0.5, 0.9062, 1.0, 0.9375, 1.0, 0.9062, 0.5, 0.875, 0.5, 0.875, 1.0, 0.9062, 1.0, 0.875, 0.5, 0.8438, 0.5, 0.8438, 1.0, 0.875, 1.0, 0.8438, 0.5, 0.8125, 0.5, 0.8125, 1.0, 0.8438, 1.0, 0.8125, 0.5, 0.7812, 0.5, 0.7812, 1.0, 0.8125, 1.0, 0.7812, 0.5, 0.75, 0.5, 0.75, 1.0, 0.7812, 1.0, 0.75, 0.5, 0.7188, 0.5, 0.7188, 1.0, 0.75, 1.0, 0.7188, 0.5, 0.6875, 0.5, 0.6875, 1.0, 0.7188, 1.0, 0.6875, 0.5, 0.6562, 0.5, 0.6562, 1.0, 0.6875, 1.0, 0.6562, 0.5, 0.625, 0.5, 0.625, 1.0, 0.6562, 1.0, 0.625, 0.5, 0.5938, 0.5, 0.5938, 1.0, 0.625, 1.0, 0.5938, 0.5, 0.5625, 0.5, 0.5625, 1.0, 0.5938, 1.0, 0.5625, 0.5, 0.5312, 0.5, 0.5312, 1.0, 0.5625, 1.0, 0.5312, 0.5, 0.5, 0.5, 0.5, 1.0, 0.5312, 1.0, 0.5, 0.5, 0.4688, 0.5, 0.4688, 1.0, 0.5, 1.0, 0.4688, 0.5, 0.4375, 0.5, 0.4375, 1.0, 0.4688, 1.0, 0.4375, 0.5, 0.4062, 0.5, 0.4062, 1.0, 0.4375, 1.0, 0.4062, 0.5, 0.375, 0.5, 0.375, 1.0, 0.4062, 1.0, 0.375, 0.5, 0.3438, 0.5, 0.3438, 1.0, 0.375, 1.0, 0.3438, 0.5, 0.3125, 0.5, 0.3125, 1.0, 0.3438, 1.0, 0.3125, 0.5, 0.2812, 0.5, 0.2812, 1.0, 0.3125, 1.0, 0.2812, 0.5, 0.25, 0.5, 0.25, 1.0, 0.2812, 1.0, 0.25, 0.5, 0.2188, 0.5, 0.2188, 1.0, 0.25, 1.0, 0.2188, 0.5, 0.1875, 0.5, 0.1875, 1.0, 0.2188, 1.0, 0.1875, 0.5, 0.1562, 0.5, 0.1562, 1.0, 0.1875, 1.0, 0.1562, 0.5, 0.125, 0.5, 0.125, 1.0, 0.1562, 1.0, 0.125, 0.5, 0.09375, 0.5, 0.09375, 1.0, 0.125, 1.0, 0.09375, 0.5, 0.0625, 0.5, 0.0625, 1.0, 0.09375, 1.0, 0.0625, 0.5, 0.03125, 0.5, 0.03125, 1.0, 0.0625, 1.0, 0.03125, 0.5, 0.0, 0.5, 0.0, 1.0, 0.03125, 1.0, 0.75, 0.49, 0.7032, 0.4854, 0.6582, 0.4717, 0.6167, 0.4496, 0.5803, 0.4197, 0.5504, 0.3833, 0.5283, 0.3418, 0.5146, 0.2968, 0.51, 0.25, 0.5146, 0.2032, 0.5283, 0.1582, 0.5504, 0.1167, 0.5803, 0.08029, 0.6167, 0.05045, 0.6582, 0.02827, 0.7032, 0.01461, 0.75, 0.01, 0.7968, 0.01461, 0.8418, 0.02827, 0.8833, 0.05045, 0.9197, 0.08029, 0.9496, 0.1167, 0.9717, 0.1582, 0.9854, 0.2032, 0.99, 0.25, 0.9854, 0.2968, 0.9717, 0.3418, 0.9496, 0.3833, 0.9197, 0.4197, 0.8833, 0.4496, 0.8418, 0.4717, 0.7968, 0.4854, 0.375, 0.0, 0.375, 0.25, 0.625, 0.25, 0.625, 0.0, 0.375, 0.7527, 0.375, 1.0, 0.625, 1.0, 0.625, 0.7527, 0.6277, 0.5, 0.6277, 0.75, 0.875, 0.75, 0.875, 0.5, 0.6212, 0.5158, 0.6212, 0.7342, 0.6277, 0.75, 0.6277, 0.5, 0.375, 0.25, 0.375, 0.4973, 0.625, 0.4973, 0.625, 0.25, 0.616, 0.5301, 0.616, 0.7199, 0.6212, 0.7342, 0.6212, 0.5158, 0.625, 0.4973, 0.375, 0.4973, 0.3802, 0.5144, 0.6198, 0.5144, 0.3788, 0.7342, 0.3788, 0.5158, 0.3723, 0.5, 0.3723, 0.75, 0.125, 0.5, 0.125, 0.75, 0.3723, 0.75, 0.3723, 0.5, 0.6031, 0.5675, 0.6031, 0.6825, 0.616, 0.7199, 0.616, 0.5301, 0.385, 0.5292, 0.615, 0.5292, 0.6198, 0.5144, 0.3802, 0.5144, 0.384, 0.7199, 0.384, 0.5301, 0.3788, 0.5158, 0.3788, 0.7342, 0.6198, 0.7356, 0.3802, 0.7356, 0.375, 0.7527, 0.625, 0.7527, 0.4125, 0.6135, 0.4125, 0.6365, 0.5875, 0.6365, 0.5875, 0.6135, 0.3973, 0.5671, 0.6027, 0.5671, 0.615, 0.5292, 0.385, 0.5292, 0.3969, 0.6825, 0.3969, 0.5675, 0.384, 0.5301, 0.384, 0.7199, 0.615, 0.7208, 0.385, 0.7208, 0.3802, 0.7356, 0.6198, 0.7356, 0.4125, 0.6135, 0.5875, 0.6135, 0.6027, 0.5671, 0.3973, 0.5671, 0.4125, 0.6365, 0.4125, 0.6135, 0.3969, 0.5675, 0.3969, 0.6825, 0.5875, 0.6135, 0.5875, 0.6365, 0.6031, 0.6825, 0.6031, 0.5675, 0.5875, 0.6365, 0.4125, 0.6365, 0.3973, 0.6829, 0.6027, 0.6829, 0.6027, 0.6829, 0.3973, 0.6829, 0.385, 0.7208, 0.615, 0.7208, 0.2188, 1.0, 0.1875, 1.0, 0.1875, 1.0, 0.2188, 1.0, 0.5, 1.0, 0.4688, 1.0, 0.4688, 1.0, 0.5, 1.0, 0.7812, 1.0, 0.75, 1.0, 0.75, 1.0, 0.7812, 1.0, 0.09375, 1.0, 0.0625, 1.0, 0.0625, 1.0, 0.09375, 1.0, 0.375, 1.0, 0.3438, 1.0, 0.3438, 1.0, 0.375, 1.0, 0.6562, 1.0, 0.625, 1.0, 0.625, 1.0, 0.6562, 1.0, 0.9375, 1.0, 0.9062, 1.0, 0.9062, 1.0, 0.9375, 1.0, 0.25, 1.0, 0.2188, 1.0, 0.2188, 1.0, 0.25, 1.0, 0.5312, 1.0, 0.5, 1.0, 0.5, 1.0, 0.5312, 1.0, 0.8125, 1.0, 0.7812, 1.0, 0.7812, 1.0, 0.8125, 1.0, 0.125, 1.0, 0.09375, 1.0, 0.09375, 1.0, 0.125, 1.0, 0.4062, 1.0, 0.375, 1.0, 0.375, 1.0, 0.4062, 1.0, 0.6875, 1.0, 0.6562, 1.0, 0.6562, 1.0, 0.6875, 1.0, 0.9688, 1.0, 0.9375, 1.0, 0.9375, 1.0, 0.9688, 1.0, 0.2812, 1.0, 0.25, 1.0, 0.25, 1.0, 0.2812, 1.0, 0.5625, 1.0, 0.5312, 1.0, 0.5312, 1.0, 0.5625, 1.0, 0.8438, 1.0, 0.8125, 1.0, 0.8125, 1.0, 0.8438, 1.0, 0.1562, 1.0, 0.125, 1.0, 0.125, 1.0, 0.1562, 1.0, 0.4375, 1.0, 0.4062, 1.0, 0.4062, 1.0, 0.4375, 1.0, 0.7188, 1.0, 0.6875, 1.0, 0.6875, 1.0, 0.7188, 1.0, 0.03125, 1.0, 0.0, 1.0, 0.0, 1.0, 0.03125, 1.0, 1.0, 1.0, 0.9688, 1.0, 0.9688, 1.0, 1.0, 1.0, 0.3125, 1.0, 0.2812, 1.0, 0.2812, 1.0, 0.3125, 1.0, 0.5938, 1.0, 0.5625, 1.0, 0.5625, 1.0, 0.5938, 1.0, 0.875, 1.0, 0.8438, 1.0, 0.8438, 1.0, 0.875, 1.0, 0.1875, 1.0, 0.1562, 1.0, 0.1562, 1.0, 0.1875, 1.0, 0.4688, 1.0, 0.4375, 1.0, 0.4375, 1.0, 0.4688, 1.0, 0.75, 1.0, 0.7188, 1.0, 0.7188, 1.0, 0.75, 1.0, 0.0625, 1.0, 0.03125, 1.0, 0.03125, 1.0, 0.0625, 1.0, 0.3438, 1.0, 0.3125, 1.0, 0.3125, 1.0, 0.3438, 1.0, 0.625, 1.0, 0.5938, 1.0, 0.5938, 1.0, 0.625, 1.0, 0.9062, 1.0, 0.875, 1.0, 0.875, 1.0, 0.9062, 1.0, 0.5938, 1.0, 0.5625, 1.0, 0.5625, 1.0, 0.5938, 1.0, 0.1875, 1.0, 0.1562, 1.0, 0.1562, 1.0, 0.1875, 1.0, 0.625, 1.0, 0.5938, 1.0, 0.5938, 1.0, 0.625, 1.0, 0.2188, 1.0, 0.1875, 1.0, 0.1875, 1.0, 0.2188, 1.0, 0.6562, 1.0, 0.625, 1.0, 0.625, 1.0, 0.6562, 1.0, 0.25, 1.0, 0.2188, 1.0, 0.2188, 1.0, 0.25, 1.0, 0.6875, 1.0, 0.6562, 1.0, 0.6562, 1.0, 0.6875, 1.0, 0.2812, 1.0, 0.25, 1.0, 0.25, 1.0, 0.2812, 1.0, 0.7188, 1.0, 0.6875, 1.0, 0.6875, 1.0, 0.7188, 1.0, 0.3125, 1.0, 0.2812, 1.0, 0.2812, 1.0, 0.3125, 1.0, 0.75, 1.0, 0.7188, 1.0, 0.7188, 1.0, 0.75, 1.0, 0.3438, 1.0, 0.3125, 1.0, 0.3125, 1.0, 0.3438, 1.0, 0.7812, 1.0, 0.75, 1.0, 0.75, 1.0, 0.7812, 1.0, 0.375, 1.0, 0.3438, 1.0, 0.3438, 1.0, 0.375, 1.0, 0.8125, 1.0, 0.7812, 1.0, 0.7812, 1.0, 0.8125, 1.0, 0.4062, 1.0, 0.375, 1.0, 0.375, 1.0, 0.4062, 1.0, 0.8438, 1.0, 0.8125, 1.0, 0.8125, 1.0, 0.8438, 1.0, 0.4375, 1.0, 0.4062, 1.0, 0.4062, 1.0, 0.4375, 1.0, 0.03125, 1.0, 0.0, 1.0, 0.0, 1.0, 0.03125, 1.0, 0.875, 1.0, 0.8438, 1.0, 0.8438, 1.0, 0.875, 1.0, 0.4688, 1.0, 0.4375, 1.0, 0.4375, 1.0, 0.4688, 1.0, 0.0625, 1.0, 0.03125, 1.0, 0.03125, 1.0, 0.0625, 1.0, 0.9062, 1.0, 0.875, 1.0, 0.875, 1.0, 0.9062, 1.0, 0.5, 1.0, 0.4688, 1.0, 0.4688, 1.0, 0.5, 1.0, 0.09375, 1.0, 0.0625, 1.0, 0.0625, 1.0, 0.09375, 1.0, 0.9375, 1.0, 0.9062, 1.0, 0.9062, 1.0, 0.9375, 1.0, 0.5312, 1.0, 0.5, 1.0, 0.5, 1.0, 0.5312, 1.0, 0.125, 1.0, 0.09375, 1.0, 0.09375, 1.0, 0.125, 1.0, 0.9688, 1.0, 0.9375, 1.0, 0.9375, 1.0, 0.9688, 1.0, 0.5625, 1.0, 0.5312, 1.0, 0.5312, 1.0, 0.5625, 1.0, 0.1562, 1.0, 0.125, 1.0, 0.125, 1.0, 0.1562, 1.0, 1.0, 1.0, 0.9688, 1.0, 0.9688, 1.0, 1.0, 1.0, 0.2812, 1.0, 0.25, 1.0, 0.25, 1.0, 0.2812, 1.0, 0.5625, 1.0, 0.5312, 1.0, 0.5312, 1.0, 0.5625, 1.0, 0.8438, 1.0, 0.8125, 1.0, 0.8125, 1.0, 0.8438, 1.0, 0.03125, 1.0, 0.0, 1.0, 0.0, 1.0, 0.03125, 1.0, 0.3125, 1.0, 0.2812, 1.0, 0.2812, 1.0, 0.3125, 1.0, 0.5938, 1.0, 0.5625, 1.0, 0.5625, 1.0, 0.5938, 1.0, 0.875, 1.0, 0.8438, 1.0, 0.8438, 1.0, 0.875, 1.0, 0.0625, 1.0, 0.03125, 1.0, 0.03125, 1.0, 0.0625, 1.0, 0.3438, 1.0, 0.3125, 1.0, 0.3125, 1.0, 0.3438, 1.0, 0.625, 1.0, 0.5938, 1.0, 0.5938, 1.0, 0.625, 1.0, 0.9062, 1.0, 0.875, 1.0, 0.875, 1.0, 0.9062, 1.0, 0.09375, 1.0, 0.0625, 1.0, 0.0625, 1.0, 0.09375, 1.0, 0.375, 1.0, 0.3438, 1.0, 0.3438, 1.0, 0.375, 1.0, 0.6562, 1.0, 0.625, 1.0, 0.625, 1.0, 0.6562, 1.0, 0.9375, 1.0, 0.9062, 1.0, 0.9062, 1.0, 0.9375, 1.0, 0.125, 1.0, 0.09375, 1.0, 0.09375, 1.0, 0.125, 1.0, 0.4062, 1.0, 0.375, 1.0, 0.375, 1.0, 0.4062, 1.0, 0.6875, 1.0, 0.6562, 1.0, 0.6562, 1.0, 0.6875, 1.0, 0.9688, 1.0, 0.9375, 1.0, 0.9375, 1.0, 0.9688, 1.0, 0.1562, 1.0, 0.125, 1.0, 0.125, 1.0, 0.1562, 1.0, 0.4375, 1.0, 0.4062, 1.0, 0.4062, 1.0, 0.4375, 1.0, 0.7188, 1.0, 0.6875, 1.0, 0.6875, 1.0, 0.7188, 1.0, 0.1875, 1.0, 0.1562, 1.0, 0.1562, 1.0, 0.1875, 1.0, 1.0, 1.0, 0.9688, 1.0, 0.9688, 1.0, 1.0, 1.0, 0.4688, 1.0, 0.4375, 1.0, 0.4375, 1.0, 0.4688, 1.0, 0.75, 1.0, 0.7188, 1.0, 0.7188, 1.0, 0.75, 1.0, 0.2188, 1.0, 0.1875, 1.0, 0.1875, 1.0, 0.2188, 1.0, 0.5, 1.0, 0.4688, 1.0, 0.4688, 1.0, 0.5, 1.0, 0.7812, 1.0, 0.75, 1.0, 0.75, 1.0, 0.7812, 1.0, 0.25, 1.0, 0.2188, 1.0, 0.2188, 1.0, 0.25, 1.0, 0.5312, 1.0, 0.5, 1.0, 0.5, 1.0, 0.5312, 1.0, 0.8125, 1.0, 0.7812, 1.0, 0.7812, 1.0, 0.8125, 1.0, 0.875, 1.0, 0.8438, 1.0, 0.8438, 1.0, 0.875, 1.0, 0.03125, 1.0, 0.0, 1.0, 0.0, 1.0, 0.03125, 1.0, 0.5938, 1.0, 0.5625, 1.0, 0.5625, 1.0, 0.5938, 1.0, 0.3125, 1.0, 0.2812, 1.0, 0.2812, 1.0, 0.3125, 1.0, 0.3438, 1.0, 0.3125, 1.0, 0.3125, 1.0, 0.3438, 1.0, 0.7188, 1.0, 0.6875, 1.0, 0.6875, 1.0, 0.7188, 1.0, 0.4375, 1.0, 0.4062, 1.0, 0.4062, 1.0, 0.4375, 1.0, 0.1562, 1.0, 0.125, 1.0, 0.125, 1.0, 0.1562, 1.0, 0.8438, 1.0, 0.8125, 1.0, 0.8125, 1.0, 0.8438, 1.0, 0.5625, 1.0, 0.5312, 1.0, 0.5312, 1.0, 0.5625, 1.0, 0.2812, 1.0, 0.25, 1.0, 0.25, 1.0, 0.2812, 1.0, 0.9688, 1.0, 0.9375, 1.0, 0.9375, 1.0, 0.9688, 1.0, 0.6875, 1.0, 0.6562, 1.0, 0.6562, 1.0, 0.6875, 1.0, 0.4062, 1.0, 0.375, 1.0, 0.375, 1.0, 0.4062, 1.0, 0.125, 1.0, 0.09375, 1.0, 0.09375, 1.0, 0.125, 1.0, 0.8125, 1.0, 0.7812, 1.0, 0.7812, 1.0, 0.8125, 1.0, 0.5312, 1.0, 0.5, 1.0, 0.5, 1.0, 0.5312, 1.0, 0.25, 1.0, 0.2188, 1.0, 0.2188, 1.0, 0.25, 1.0, 0.9375, 1.0, 0.9062, 1.0, 0.9062, 1.0, 0.9375, 1.0, 0.6562, 1.0, 0.625, 1.0, 0.625, 1.0, 0.6562, 1.0, 0.375, 1.0, 0.3438, 1.0, 0.3438, 1.0, 0.375, 1.0, 0.09375, 1.0, 0.0625, 1.0, 0.0625, 1.0, 0.09375, 1.0, 0.7812, 1.0, 0.75, 1.0, 0.75, 1.0, 0.7812, 1.0, 0.5, 1.0, 0.4688, 1.0, 0.4688, 1.0, 0.5, 1.0, 0.2188, 1.0, 0.1875, 1.0, 0.1875, 1.0, 0.2188, 1.0, 0.9062, 1.0, 0.875, 1.0, 0.875, 1.0, 0.9062, 1.0, 0.625, 1.0, 0.5938, 1.0, 0.5938, 1.0, 0.625, 1.0, 0.3438, 1.0, 0.3125, 1.0, 0.3125, 1.0, 0.3438, 1.0, 0.0625, 1.0, 0.03125, 1.0, 0.03125, 1.0, 0.0625, 1.0, 0.75, 1.0, 0.7188, 1.0, 0.7188, 1.0, 0.75, 1.0, 0.4688, 1.0, 0.4375, 1.0, 0.4375, 1.0, 0.4688, 1.0, 0.1875, 1.0, 0.1562, 1.0, 0.1562, 1.0, 0.1875, 1.0, 1.0, 1.0, 0.9688, 1.0, 0.9688, 1.0, 1.0, 1.0, 0.375, 1.0, 0.3438, 1.0, 0.3438, 1.0, 0.375, 1.0, 0.4062, 1.0, 0.375, 1.0, 0.375, 1.0, 0.4062, 1.0, 0.4375, 1.0, 0.4062, 1.0, 0.4062, 1.0, 0.4375, 1.0, 0.4688, 1.0, 0.4375, 1.0, 0.4375, 1.0, 0.4688, 1.0, 0.5, 1.0, 0.4688, 1.0, 0.4688, 1.0, 0.5, 1.0, 0.5312, 1.0, 0.5, 1.0, 0.5, 1.0, 0.5312, 1.0, 0.5625, 1.0, 0.5312, 1.0, 0.5312, 1.0, 0.5625, 1.0, 0.5938, 1.0, 0.5625, 1.0, 0.5625, 1.0, 0.5938, 1.0, 0.625, 1.0, 0.5938, 1.0, 0.5938, 1.0, 0.625, 1.0, 0.6562, 1.0, 0.625, 1.0, 0.625, 1.0, 0.6562, 1.0, 0.0, 1.0, 0.9688, 1.0, 0.9375, 1.0, 0.9062, 1.0, 0.875, 1.0, 0.8438, 1.0, 0.8125, 1.0, 0.7812, 1.0, 0.75, 1.0, 0.7188, 1.0, 0.7188, 1.0, 0.6875, 1.0, 0.6562, 1.0, 0.625, 1.0, 0.5938, 1.0, 0.5625, 1.0, 0.5312, 1.0, 0.5, 1.0, 0.4688, 1.0, 0.4375, 1.0, 0.4062, 1.0, 0.375, 1.0, 0.3438, 1.0, 0.3125, 1.0, 0.2812, 1.0, 0.25, 1.0, 0.25, 1.0, 0.2188, 1.0, 0.1875, 1.0, 0.1562, 1.0, 0.125, 1.0, 0.09375, 1.0, 0.0625, 1.0, 0.03125, 1.0, 0.3125, 1.0, 0.2812, 1.0, 0.2812, 1.0, 0.3125, 1.0, 0.2812, 1.0, 0.25, 1.0, 0.25, 1.0, 0.2812, 1.0, 0.7188, 1.0, 0.6875, 1.0, 0.6875, 1.0, 0.7188, 1.0, 0.6875, 1.0, 0.6562, 1.0, 0.6562, 1.0, 0.6875, 1.0])
me_cylinder.materials.append(mat_metal)
me_cylinder.use_remesh_fix_poles = True
me_cylinder.use_remesh_preserve_attributes = False
me_cylinder.update()
me_cube_002 = bpy.data.meshes.new('Cube.002')
me_cube_002.from_pydata([(-1.0, -1.0, -1.0), (-1.0, -1.0, 1.0), (-1.0, 1.0, -1.0), (-1.0, 1.0, 1.0), (1.0, -1.0, -1.0), (1.0, -1.0, 1.0), (1.0, 1.0, -1.0), (1.0, 1.0, 1.0), (0.0, 1.0, -1.0), (0.0, 1.0, 1.0), (0.0, -1.0, -1.0), (0.0, -1.0, 1.0), (-0.5, 1.0, -1.0), (-0.5, -1.0, 1.0), (-0.5, 1.0, 1.0), (-0.5, -1.0, -1.0), (0.5, 1.0, 1.0), (0.5, -1.0, -1.0), (0.5, 1.0, -1.0), (0.5, -1.0, 1.0)], [], [(0, 1, 3, 2), (18, 16, 7, 6), (6, 7, 5, 4), (15, 13, 1, 0), (18, 6, 4, 17), (14, 3, 1, 13), (16, 9, 11, 19), (12, 8, 10, 15), (17, 19, 11, 10), (12, 14, 9, 8), (2, 3, 14, 12), (2, 12, 15, 0), (9, 14, 13, 11), (10, 11, 13, 15), (4, 5, 19, 17), (7, 16, 19, 5), (8, 18, 17, 10), (8, 9, 16, 18)])
me_cube_002.polygons.foreach_set('use_smooth', [True] * 18)
_uv = me_cube_002.uv_layers.new(name='UVMap')
_uv.uv.foreach_set('vector', [0.375, 0.0, 0.625, 0.0, 0.625, 0.25, 0.375, 0.25, 0.375, 0.4375, 0.625, 0.4375, 0.625, 0.5, 0.375, 0.5, 0.375, 0.5, 0.625, 0.5, 0.625, 0.75, 0.375, 0.75, 0.375, 0.9375, 0.625, 0.9375, 0.625, 1.0, 0.375, 1.0, 0.3125, 0.5, 0.375, 0.5, 0.375, 0.75, 0.3125, 0.75, 0.8125, 0.5, 0.875, 0.5, 0.875, 0.75, 0.8125, 0.75, 0.6875, 0.5, 0.75, 0.5, 0.75, 0.75, 0.6875, 0.75, 0.1875, 0.5, 0.25, 0.5, 0.25, 0.75, 0.1875, 0.75, 0.375, 0.8125, 0.625, 0.8125, 0.625, 0.875, 0.375, 0.875, 0.375, 0.3125, 0.625, 0.3125, 0.625, 0.375, 0.375, 0.375, 0.375, 0.25, 0.625, 0.25, 0.625, 0.3125, 0.375, 0.3125, 0.125, 0.5, 0.1875, 0.5, 0.1875, 0.75, 0.125, 0.75, 0.75, 0.5, 0.8125, 0.5, 0.8125, 0.75, 0.75, 0.75, 0.375, 0.875, 0.625, 0.875, 0.625, 0.9375, 0.375, 0.9375, 0.375, 0.75, 0.625, 0.75, 0.625, 0.8125, 0.375, 0.8125, 0.625, 0.5, 0.6875, 0.5, 0.6875, 0.75, 0.625, 0.75, 0.25, 0.5, 0.3125, 0.5, 0.3125, 0.75, 0.25, 0.75, 0.375, 0.375, 0.625, 0.375, 0.625, 0.4375, 0.375, 0.4375])
me_cube_002.materials.append(mat_wood)
me_cube_002.use_remesh_fix_poles = True
me_cube_002.use_remesh_preserve_attributes = False
me_cube_002.update()
me_circle_001 = bpy.data.meshes.new('Circle.001')
me_circle_001.from_pydata([(-1.023, -0.143, 0.07957), (-0.9239, -0.3827, 0.07957), (-0.8315, -0.5556, 0.07957), (-0.7071, -0.7071, 0.07957), (-0.5556, -0.8315, 0.07957), (-0.3827, -0.9239, 0.07957), (-0.1951, -0.9808, 0.07957), (8.781e-08, -1.0, 0.07957), (0.1951, -0.9808, 0.07957), (0.3827, -0.9239, 0.07957), (0.5556, -0.8315, 0.07957), (0.7071, -0.7071, 0.07957), (0.8315, -0.5556, 0.07957), (0.9239, -0.3827, 0.07957), (1.126, 0.09926, 0.07957), (1.365, 0.5222, 0.07957), (1.731, 0.9926, 0.07957), (1.744, 1.524, 0.07957), (-1.602, 1.765, 0.07957), (-1.317, 0.7681, 0.07957), (-1.16, 0.215, 0.07957), (-0.003028, -0.8196, 0.07957), (0.1847, -0.7981, 0.07957), (0.3651, -0.7383, 0.07957), (0.5312, -0.6425, 0.07957), (0.6766, -0.5146, 0.07957), (0.7957, -0.3593, 0.07957), (0.884, -0.1826, 0.07957), (0.9381, 0.008574, 0.07957), (0.9558, 0.207, 0.07957), (0.9366, 0.405, 0.07957), (0.8811, 0.595, 0.07957), (0.7915, 0.7697, 0.07957), (0.6712, 0.9224, 0.07957), (0.5249, 1.047, 0.07957), (0.3581, 1.139, 0.07957), (0.1773, 1.195, 0.07957), (-0.01057, 1.212, 0.07957), (-0.1983, 1.191, 0.07957), (-0.3787, 1.131, 0.07957), (-0.5448, 1.035, 0.07957), (-0.6902, 0.9074, 0.07957), (-0.8093, 0.7521, 0.07957), (-0.8976, 0.5755, 0.07957), (-0.9517, 0.3843, 0.07957), (-0.9694, 0.1858, 0.07957), (-0.9502, -0.01219, 0.07957), (-0.8947, -0.2022, 0.07957), (-0.8051, -0.3769, 0.07957), (-0.6848, -0.5295, 0.07957), (-0.5385, -0.6543, 0.07957), (-0.3717, -0.7464, 0.07957), (-0.1909, -0.8022, 0.07957), (-1.023, -0.143, -0.07957), (-0.9239, -0.3827, -0.07957), (-0.8315, -0.5556, -0.07957), (-0.7071, -0.7071, -0.07957), (-0.5556, -0.8315, -0.07957), (-0.3827, -0.9239, -0.07957), (-0.1951, -0.9808, -0.07957), (8.781e-08, -1.0, -0.07957), (0.1951, -0.9808, -0.07957), (0.3827, -0.9239, -0.07957), (0.5556, -0.8315, -0.07957), (0.7071, -0.7071, -0.07957), (0.8315, -0.5556, -0.07957), (0.9239, -0.3827, -0.07957), (1.126, 0.09926, -0.07957), (1.365, 0.5222, -0.07957), (1.731, 0.9926, -0.07957), (1.744, 1.524, -0.07957), (-1.602, 1.765, -0.07957), (-1.317, 0.7681, -0.07957), (-1.16, 0.215, -0.07957), (-0.003028, -0.8196, -0.07957), (0.1847, -0.7981, -0.07957), (0.3651, -0.7383, -0.07957), (0.5312, -0.6425, -0.07957), (0.6766, -0.5146, -0.07957), (0.7957, -0.3593, -0.07957), (0.884, -0.1826, -0.07957), (0.9381, 0.008574, -0.07957), (0.9558, 0.207, -0.07957), (0.9366, 0.405, -0.07957), (0.8811, 0.595, -0.07957), (0.7915, 0.7697, -0.07957), (0.6712, 0.9224, -0.07957), (0.5249, 1.047, -0.07957), (0.3581, 1.139, -0.07957), (0.1773, 1.195, -0.07957), (-0.01057, 1.212, -0.07957), (-0.1983, 1.191, -0.07957), (-0.3787, 1.131, -0.07957), (-0.5448, 1.035, -0.07957), (-0.6902, 0.9074, -0.07957), (-0.8093, 0.7521, -0.07957), (-0.8976, 0.5755, -0.07957), (-0.9517, 0.3843, -0.07957), (-0.9694, 0.1858, -0.07957), (-0.9502, -0.01219, -0.07957), (-0.8947, -0.2022, -0.07957), (-0.8051, -0.3769, -0.07957), (-0.6848, -0.5295, -0.07957), (-0.5385, -0.6543, -0.07957), (-0.3717, -0.7464, -0.07957), (-0.1909, -0.8022, -0.07957)], [], [(16, 69, 70, 17), (17, 70, 71, 18), (18, 71, 72, 19), (19, 72, 73, 20), (20, 73, 53, 0), (0, 53, 54, 1), (1, 54, 55, 2), (2, 55, 56, 3), (3, 56, 57, 4), (4, 57, 58, 5), (5, 58, 59, 6), (6, 59, 60, 7), (7, 60, 61, 8), (8, 61, 62, 9), (9, 62, 63, 10), (10, 63, 64, 11), (11, 64, 65, 12), (12, 65, 66, 13), (13, 66, 67, 14), (14, 67, 68, 15), (15, 68, 69, 16), (55, 54, 100, 101, 102, 103, 104, 105, 74, 75, 76, 77, 78, 79, 66, 65, 64, 63, 62, 61, 60, 59, 58, 57, 56), (79, 80, 81, 82, 67, 66), (67, 82, 83, 84, 68), (53, 73, 72, 97, 98, 99, 100, 54), (93, 94, 95, 96, 97, 72, 71), (68, 84, 85, 86, 87, 88, 89, 90, 91, 92, 93, 71, 70, 69), (1, 2, 3, 4, 5, 6, 7, 8, 9, 10, 11, 12, 13, 27, 26, 25, 24, 23, 22, 21, 52, 51, 50, 49, 48, 47, 0), (27, 13, 14, 15, 31, 30, 29, 28), (31, 15, 16, 35, 34, 33, 32), (42, 19, 20, 0, 47, 46, 45, 44, 43), (16, 17, 18, 19, 42, 41, 40, 39, 38, 37, 36, 35), (36, 37, 90, 89), (35, 36, 89, 88), (34, 35, 88, 87), (33, 34, 87, 86), (32, 33, 86, 85), (31, 32, 85, 84), (30, 31, 84, 83), (29, 30, 83, 82), (28, 29, 82, 81), (27, 28, 81, 80), (26, 27, 80, 79), (25, 26, 79, 78), (24, 25, 78, 77), (23, 24, 77, 76), (22, 23, 76, 75), (21, 22, 75, 74), (52, 21, 74, 105), (51, 52, 105, 104), (50, 51, 104, 103), (49, 50, 103, 102), (48, 49, 102, 101), (47, 48, 101, 100), (45, 46, 99, 98), (43, 44, 97, 96), (41, 42, 95, 94), (39, 40, 93, 92), (37, 38, 91, 90), (38, 39, 92, 91), (40, 41, 94, 93), (42, 43, 96, 95), (44, 45, 98, 97), (46, 47, 100, 99)])
me_circle_001.polygons.foreach_set('use_smooth', [True] * 64)
me_circle_001.materials.append(mat_metal)
me_circle_001.use_remesh_fix_poles = True
me_circle_001.use_remesh_preserve_attributes = False
me_circle_001.update()
me_circle_003 = bpy.data.meshes.new('Circle.003')
me_circle_003.from_pydata([(-0.5314, 0.7071, 0.09053), (-0.6558, 0.5556, 0.09053), (-0.7482, 0.3827, 0.09053), (-0.8051, 0.1951, 0.09053), (-0.8243, -5.159e-08, 0.09053), (-0.8051, -0.1951, 0.09053), (-0.7482, -0.3827, 0.09053), (-0.6558, -0.5556, 0.09053), (-0.5314, -0.7071, 0.09053), (-0.3799, -0.8315, 0.09053), (-0.207, -0.9239, 0.09053), (-0.3724, 0.8412, 0.09053), (-0.1008, 0.9709, 0.09053), (0.3259, 1.118, 0.09053), (-0.5314, 0.7071, -0.09053), (-0.6558, 0.5556, -0.09053), (-0.7482, 0.3827, -0.09053), (-0.8051, 0.1951, -0.09053), (-0.8243, -5.159e-08, -0.09053), (-0.8051, -0.1951, -0.09053), (-0.7482, -0.3827, -0.09053), (-0.6558, -0.5556, -0.09053), (-0.5314, -0.7071, -0.09053), (-0.3799, -0.8315, -0.09053), (-0.207, -0.9239, -0.09053), (-0.3724, 0.8412, -0.09053), (-0.1008, 0.9709, -0.09053), (0.3259, 1.118, -0.09053), (-0.7547, 0.6965, 0.09053), (-0.8661, 0.5321, 0.09053), (-0.9439, 0.35, 0.09053), (-0.9852, 0.157, 0.09053), (-0.9884, -0.03928, 0.09053), (-0.9532, -0.2314, 0.09053), (-0.8812, -0.412, 0.09053), (-0.7751, -0.574, 0.09053), (-0.6389, -0.7114, 0.09053), (-0.4778, -0.8187, 0.09053), (-0.2981, -0.8919, 0.09053), (-0.6073, 0.8473, 0.09053), (-0.3476, 1.006, 0.09053), (0.06513, 1.199, 0.09053), (-0.7547, 0.6965, -0.09053), (-0.8661, 0.5321, -0.09053), (-0.9439, 0.35, -0.09053), (-0.9852, 0.157, -0.09053), (-0.9884, -0.03928, -0.09053), (-0.9532, -0.2314, -0.09053), (-0.8812, -0.412, -0.09053), (-0.7751, -0.574, -0.09053), (-0.6389, -0.7114, -0.09053), (-0.4778, -0.8187, -0.09053), (-0.2981, -0.8919, -0.09053), (-0.6073, 0.8473, -0.09053), (-0.3476, 1.006, -0.09053), (0.06513, 1.199, -0.09053), (-0.3476, 1.006, 0.09053), (0.06513, 1.199, 0.09053), (-0.3476, 1.006, -0.09053), (0.06513, 1.199, -0.09053), (-0.4067, 0.7575, 0.09053), (-0.5409, 0.6131, 0.09053), (-0.6447, 0.4456, 0.09053), (-0.714, 0.2614, 0.09053), (-0.7463, 0.06774, 0.09053), (-0.7401, -0.128, 0.09053), (-0.6959, -0.3184, 0.09053), (-0.6152, -0.496, 0.09053), (-0.5012, -0.6541, 0.09053), (-0.3582, -0.7866, 0.09053), (-0.1918, -0.8883, 0.09053), (-0.2389, 0.8826, 0.09053), (0.04077, 0.9972, 0.09053), (0.4766, 1.121, 0.09053), (-0.4067, 0.7575, -0.09053), (-0.5409, 0.6131, -0.09053), (-0.6447, 0.4456, -0.09053), (-0.714, 0.2614, -0.09053), (-0.7463, 0.06774, -0.09053), (-0.7401, -0.128, -0.09053), (-0.6959, -0.3184, -0.09053), (-0.6152, -0.496, -0.09053), (-0.5012, -0.6541, -0.09053), (-0.3582, -0.7866, -0.09053), (-0.1918, -0.8883, -0.09053), (-0.2389, 0.8826, -0.09053), (0.04077, 0.9972, -0.09053), (0.4766, 1.121, -0.09053), (0.04077, 0.9972, 0.09053), (0.4766, 1.121, 0.09053), (0.04077, 0.9972, -0.09053), (0.4766, 1.121, -0.09053), (-0.4067, 0.7575, 0.09053), (-0.5409, 0.6131, 0.09053), (-0.6447, 0.4456, 0.09053), (-0.714, 0.2614, 0.09053), (-0.7463, 0.06774, 0.09053), (-0.7401, -0.128, 0.09053), (-0.6959, -0.3184, 0.09053), (-0.6152, -0.496, 0.09053), (-0.5012, -0.6541, 0.09053), (-0.3582, -0.7866, 0.09053), (-0.1918, -0.8883, 0.09053), (-0.2389, 0.8826, 0.09053), (0.04077, 0.9972, 0.09053), (0.4766, 1.121, 0.09053), (-0.4067, 0.7575, -0.09053), (-0.5409, 0.6131, -0.09053), (-0.6447, 0.4456, -0.09053), (-0.714, 0.2614, -0.09053), (-0.7463, 0.06774, -0.09053), (-0.7401, -0.128, -0.09053), (-0.6959, -0.3184, -0.09053), (-0.6152, -0.496, -0.09053), (-0.5012, -0.6541, -0.09053), (-0.3582, -0.7866, -0.09053), (-0.1918, -0.8883, -0.09053), (-0.2389, 0.8826, -0.09053), (0.04077, 0.9972, -0.09053), (0.4766, 1.121, -0.09053)], [], [(27, 26, 54, 55), (11, 12, 40, 39), (26, 25, 53, 54), (0, 11, 39, 28), (25, 14, 42, 53), (10, 9, 37, 38), (23, 24, 52, 51), (9, 8, 36, 37), (22, 23, 51, 50), (8, 7, 35, 36), (21, 22, 50, 49), (7, 6, 34, 35), (20, 21, 49, 48), (6, 5, 33, 34), (19, 20, 48, 47), (5, 4, 32, 33), (18, 19, 47, 46), (3, 4, 96, 95), (18, 17, 109, 110), (2, 3, 95, 94), (17, 16, 108, 109), (1, 2, 94, 93), (16, 15, 107, 108), (0, 1, 93, 92), (15, 14, 106, 107), (10, 24, 116, 102), (27, 13, 105, 119), (13, 12, 104, 105), (26, 27, 119, 118), (12, 11, 103, 104), (25, 26, 118, 117), (11, 0, 92, 103), (14, 25, 117, 106), (9, 10, 102, 101), (24, 23, 115, 116), (8, 9, 101, 100), (23, 22, 114, 115), (7, 8, 100, 99), (22, 21, 113, 114), (6, 7, 99, 98), (21, 20, 112, 113), (5, 6, 98, 97), (20, 19, 111, 112), (4, 5, 97, 96), (19, 18, 110, 111), (37, 51, 52, 38), (36, 50, 51, 37), (35, 49, 50, 36), (34, 48, 49, 35), (33, 47, 48, 34), (32, 46, 47, 33), (31, 45, 46, 32), (30, 44, 45, 31), (29, 43, 44, 30), (28, 42, 43, 29), (39, 53, 42, 28), (40, 54, 53, 39), (41, 55, 59, 57), (57, 59, 58, 56), (54, 40, 56, 58), (55, 54, 58, 59), (40, 41, 57, 56), (12, 13, 41, 40), (13, 27, 55, 41), (24, 10, 38, 52), (14, 15, 43, 42), (1, 0, 28, 29), (15, 16, 44, 43), (2, 1, 29, 30), (16, 17, 45, 44), (3, 2, 30, 31), (17, 18, 46, 45), (4, 3, 31, 32), (69, 70, 84, 83), (68, 69, 83, 82), (67, 68, 82, 81), (66, 67, 81, 80), (65, 66, 80, 79), (64, 65, 79, 78), (63, 64, 78, 77), (62, 63, 77, 76), (61, 62, 76, 75), (60, 61, 75, 74), (71, 60, 74, 85), (72, 71, 85, 86), (73, 89, 91, 87), (89, 88, 90, 91), (86, 90, 88, 72), (87, 91, 90, 86), (72, 88, 89, 73), (87, 86, 118, 119), (72, 73, 105, 104), (73, 87, 119, 105), (84, 70, 102, 116), (74, 75, 107, 106), (61, 60, 92, 93), (75, 76, 108, 107), (62, 61, 93, 94), (76, 77, 109, 108), (63, 62, 94, 95), (77, 78, 110, 109), (64, 63, 95, 96), (78, 79, 111, 110), (65, 64, 96, 97), (79, 80, 112, 111), (66, 65, 97, 98), (80, 81, 113, 112), (67, 66, 98, 99), (81, 82, 114, 113), (68, 67, 99, 100), (82, 83, 115, 114), (69, 68, 100, 101), (83, 84, 116, 115), (70, 69, 101, 102), (85, 74, 106, 117), (60, 71, 103, 92), (86, 85, 117, 118), (71, 72, 104, 103)])
me_circle_003.polygons.foreach_set('use_smooth', [True] * 118)
_uv = me_circle_003.uv_layers.new(name='UVMap')
_uv.uv.foreach_set('vector', [0.0, 0.0, 0.0, 0.0, 0.0, 0.0, 0.0, 0.0, 0.0, 0.0, 0.0, 0.0, 0.0, 0.0, 0.0, 0.0, 0.0, 0.0, 0.0, 0.0, 0.0, 0.0, 0.0, 0.0, 0.0, 0.0, 0.0, 0.0, 0.0, 0.0, 0.0, 0.0, 0.0, 0.0, 0.0, 0.0, 0.0, 0.0, 0.0, 0.0, 0.0, 0.0, 0.0, 0.0, 0.0, 0.0, 0.0, 0.0, 0.0, 0.0, 0.0, 0.0, 0.0, 0.0, 0.0, 0.0, 0.0, 0.0, 0.0, 0.0, 0.0, 0.0, 0.0, 0.0, 0.0, 0.0, 0.0, 0.0, 0.0, 0.0, 0.0, 0.0, 0.0, 0.0, 0.0, 0.0, 0.0, 0.0, 0.0, 0.0, 0.0, 0.0, 0.0, 0.0, 0.0, 0.0, 0.0, 0.0, 0.0, 0.0, 0.0, 0.0, 0.0, 0.0, 0.0, 0.0, 0.0, 0.0, 0.0, 0.0, 0.0, 0.0, 0.0, 0.0, 0.0, 0.0, 0.0, 0.0, 0.0, 0.0, 0.0, 0.0, 0.0, 0.0, 0.0, 0.0, 0.0, 0.0, 0.0, 0.0, 0.0, 0.0, 0.0, 0.0, 0.0, 0.0, 0.0, 0.0, 0.0, 0.0, 0.0, 0.0, 0.0, 0.0, 0.0, 0.0, 0.0, 0.0, 0.0, 0.0, 0.0, 0.0, 0.0, 0.0, 0.0, 0.0, 0.0, 0.0, 0.0, 0.0, 0.0, 0.0, 0.0, 0.0, 0.0, 0.0, 0.0, 0.0, 0.0, 0.0, 0.0, 0.0, 0.0, 0.0, 0.0, 0.0, 0.0, 0.0, 0.0, 0.0, 0.0, 0.0, 0.0, 0.0, 0.0, 0.0, 0.0, 0.0, 0.0, 0.0, 0.0, 0.0, 0.0, 0.0, 0.0, 0.0, 0.0, 0.0, 0.0, 0.0, 0.0, 0.0, 0.0, 0.0, 0.0, 0.0, 0.0, 0.0, 0.0, 0.0, 0.0, 0.0, 0.0, 0.0, 0.0, 0.0, 0.0, 0.0, 0.0, 0.0, 0.0, 0.0, 0.0, 0.0, 0.0, 0.0, 0.0, 0.0, 0.0, 0.0, 0.0, 0.0, 0.0, 0.0, 0.0, 0.0, 0.0, 0.0, 0.0, 0.0, 0.0, 0.0, 0.0, 0.0, 0.0, 0.0, 0.0, 0.0, 0.0, 0.0, 0.0, 0.0, 0.0, 0.0, 0.0, 0.0, 0.0, 0.0, 0.0, 0.0, 0.0, 0.0, 0.0, 0.0, 0.0, 0.0, 0.0, 0.0, 0.0, 0.0, 0.0, 0.0, 0.0, 0.0, 0.0, 0.0, 0.0, 0.0, 0.0, 0.0, 0.0, 0.0, 0.0, 0.0, 0.0, 0.0, 0.0, 0.0, 0.0, 0.0, 0.0, 0.0, 0.0, 0.0, 0.0, 0.0, 0.0, 0.0, 0.0, 0.0, 0.0, 0.0, 0.0, 0.0, 0.0, 0.0, 0.0, 0.0, 0.0, 0.0, 0.0, 0.0, 0.0, 0.0, 0.0, 0.0, 0.0, 0.0, 0.0, 0.0, 0.0, 0.0, 0.0, 0.0, 0.0, 0.0, 0.0, 0.0, 0.0, 0.0, 0.0, 0.0, 0.0, 0.0, 0.0, 0.0, 0.0, 0.0, 0.0, 0.0, 0.0, 0.0, 0.0, 0.0, 0.0, 0.0, 0.0, 0.0, 0.0, 0.0, 0.0, 0.0, 0.0, 0.0, 0.0, 0.0, 0.0, 0.0, 0.0, 0.0, 0.0, 0.0, 0.0, 0.0, 0.0, 0.0, 0.0, 0.0, 0.0, 0.0, 0.0, 0.0, 0.0, 0.0, 0.0, 0.0, 0.0, 0.0, 0.0, 0.0, 0.0, 0.0, 0.0, 0.0, 0.0, 0.0, 0.0, 0.0, 0.0, 0.0, 0.0, 0.0, 0.0, 0.0, 0.0, 0.0, 0.0, 0.0, 0.0, 0.0, 0.0, 0.0, 0.0, 0.0, 0.0, 0.0, 0.0, 0.0, 0.0, 0.0, 0.0, 0.0, 0.0, 0.0, 0.0, 0.0, 0.0, 0.0, 0.0, 0.0, 0.0, 0.0, 0.0, 0.0, 0.0, 0.0, 0.0, 0.0, 0.0, 0.0, 0.0, 0.0, 0.0, 0.0, 0.0, 0.0, 0.0, 0.0, 0.0, 0.0, 0.0, 0.0, 0.0, 0.0, 0.0, 0.0, 0.0, 0.0, 0.0, 0.0, 0.0, 0.0, 0.0, 0.0, 0.0, 0.0, 0.0, 0.0, 0.0, 0.0, 0.0, 0.0, 0.0, 0.0, 0.0, 0.0, 0.0, 0.0, 0.0, 0.0, 0.0, 0.0, 0.0, 0.0, 0.0, 0.0, 0.0, 0.0, 0.0, 0.0, 0.0, 0.0, 0.0, 0.0, 0.0, 0.0, 0.0, 0.0, 0.0, 0.0, 0.0, 0.0, 0.0, 0.0, 0.0, 0.0, 0.0, 0.0, 0.0, 0.0, 0.0, 0.0, 0.0, 0.0, 0.0, 0.0, 0.0, 0.0, 0.0, 0.0, 0.0, 0.0, 0.0, 0.0, 0.0, 0.0, 0.0, 0.0, 0.0, 0.0, 0.0, 0.0, 0.0, 0.0, 0.0, 0.0, 0.0, 0.0, 0.0, 0.0, 0.0, 0.0, 0.0, 0.0, 0.0, 0.0, 0.0, 0.0, 0.0, 0.0, 0.0, 0.0, 0.0, 0.0, 0.0, 0.0, 0.0, 0.0, 0.0, 0.0, 0.0, 0.0, 0.0, 0.0, 0.0, 0.0, 0.0, 0.0, 0.0, 0.0, 0.0, 0.0, 0.0, 0.0, 0.0, 0.0, 0.0, 0.0, 0.0, 0.0, 0.0, 0.0, 0.0, 0.0, 0.0, 0.0, 0.0, 0.0, 0.0, 0.0, 0.0, 0.0, 0.0, 0.0, 0.0, 0.0, 0.0, 0.0, 0.0, 0.0, 0.0, 0.0, 0.0, 0.0, 0.0, 0.0, 0.0, 0.0, 0.0, 0.0, 0.0, 0.0, 0.0, 0.0, 0.0, 0.0, 0.0, 0.0, 0.0, 0.0, 0.0, 0.0, 0.0, 0.0, 0.0, 0.0, 0.0, 0.0, 0.0, 0.0, 0.0, 0.0, 0.0, 0.0, 0.0, 0.0, 0.0, 0.0, 0.0, 0.0, 0.0, 0.0, 0.0, 0.0, 0.0, 0.0, 0.0, 0.0, 0.0, 0.0, 0.0, 0.0, 0.0, 0.0, 0.0, 0.0, 0.0, 0.0, 0.0, 0.0, 0.0, 0.0, 0.0, 0.0, 0.0, 0.0, 0.0, 0.0, 0.0, 0.0, 0.0, 0.0, 0.0, 0.0, 0.0, 0.0, 0.0, 0.0, 0.0, 0.0, 0.0, 0.0, 0.0, 0.0, 0.0, 0.0, 0.0, 0.0, 0.0, 0.0, 0.0, 0.0, 0.0, 0.0, 0.0, 0.0, 0.0, 0.0, 0.0, 0.0, 0.0, 0.0, 0.0, 0.0, 0.0, 0.0, 0.0, 0.0, 0.0, 0.0, 0.0, 0.0, 0.0, 0.0, 0.0, 0.0, 0.0, 0.0, 0.0, 0.0, 0.0, 0.0, 0.0, 0.0, 0.0, 0.0, 0.0, 0.0, 0.0, 0.0, 0.0, 0.0, 0.0, 0.0, 0.0, 0.0, 0.0, 0.0, 0.0, 0.0, 0.0, 0.0, 0.0, 0.0, 0.0, 0.0, 0.0, 0.0, 0.0, 0.0, 0.0, 0.0, 0.0, 0.0, 0.0, 0.0, 0.0, 0.0, 0.0, 0.0, 0.0, 0.0, 0.0, 0.0, 0.0, 0.0, 0.0, 0.0, 0.0, 0.0, 0.0, 0.0, 0.0, 0.0, 0.0, 0.0, 0.0, 0.0, 0.0, 0.0, 0.0, 0.0, 0.0, 0.0, 0.0, 0.0, 0.0, 0.0, 0.0, 0.0, 0.0, 0.0, 0.0, 0.0, 0.0, 0.0, 0.0, 0.0, 0.0, 0.0, 0.0, 0.0, 0.0, 0.0, 0.0, 0.0, 0.0, 0.0, 0.0, 0.0, 0.0, 0.0, 0.0, 0.0, 0.0, 0.0, 0.0, 0.0, 0.0, 0.0, 0.0, 0.0, 0.0, 0.0, 0.0, 0.0, 0.0, 0.0, 0.0, 0.0, 0.0, 0.0, 0.0, 0.0, 0.0, 0.0, 0.0, 0.0, 0.0, 0.0, 0.0, 0.0, 0.0, 0.0, 0.0, 0.0, 0.0, 0.0, 0.0, 0.0, 0.0, 0.0, 0.0, 0.0, 0.0, 0.0, 0.0, 0.0, 0.0, 0.0, 0.0, 0.0, 0.0, 0.0, 0.0, 0.0, 0.0, 0.0, 0.0, 0.0, 0.0, 0.0, 0.0, 0.0, 0.0, 0.0, 0.0, 0.0, 0.0, 0.0, 0.0, 0.0, 0.0, 0.0, 0.0, 0.0, 0.0, 0.0, 0.0, 0.0, 0.0, 0.0, 0.0, 0.0, 0.0, 0.0, 0.0, 0.0, 0.0, 0.0, 0.0, 0.0, 0.0, 0.0, 0.0, 0.0, 0.0, 0.0, 0.0, 0.0, 0.0, 0.0, 0.0, 0.0, 0.0, 0.0, 0.0, 0.0, 0.0, 0.0, 0.0, 0.0, 0.0, 0.0, 0.0, 0.0, 0.0, 0.0, 0.0, 0.0, 0.0, 0.0, 0.0, 0.0, 0.0, 0.0, 0.0, 0.0, 0.0, 0.0, 0.0, 0.0, 0.0, 0.0, 0.0, 0.0, 0.0, 0.0, 0.0, 0.0, 0.0, 0.0, 0.0, 0.0, 0.0, 0.0, 0.0, 0.0, 0.0, 0.0, 0.0, 0.0, 0.0, 0.0])
me_circle_003.materials.append(mat_metal)
me_circle_003.use_remesh_fix_poles = True
me_circle_003.use_remesh_preserve_attributes = False
me_circle_003.update()

# ---- objects
ob_body = bpy.data.objects.new('Body', me_cube)
ob_barrel = bpy.data.objects.new('Barrel', me_cylinder)
ob_pump_handle = bpy.data.objects.new('Pump Handle', me_cube_002)
ob_trigger_guard = bpy.data.objects.new('Trigger Guard', me_circle_001)
ob_trigger = bpy.data.objects.new('Trigger', me_circle_003)

# ---- transforms, parenting, visibility, modifiers, constraints
ob_body.location = (0.0, 0.0, 0.5)
ob_body.scale = (0.3, 0.12, 0.3)
ob_body.lock_rotations_4d = False
ob_body.empty_display_type = 'ARROWS'
ob_body.lineart.crease_threshold = 0.0
_m = ob_body.modifiers.new('Subdivision', 'SUBSURF')
ob_barrel.location = (0.2419, -7.564e-08, 0.6187)
ob_barrel.rotation_euler = (-1.344e-07, 1.571, 0.0)
ob_barrel.scale = (0.08245, 0.08245, 0.2563)
ob_pump_handle.location = (1.449, 0.0, 0.3174)
ob_pump_handle.scale = (0.534, 0.1331, 0.1277)
_m = ob_pump_handle.modifiers.new('Subdivision', 'SUBSURF')
_m.levels = 2
_m.render_levels = 6
ob_trigger_guard.location = (-1.188, -1.843e-08, 0.1072)
ob_trigger_guard.rotation_euler = (1.571, -0.04178, -5.617e-09)
ob_trigger_guard.scale = (0.1941, 0.1128, 0.2873)
_m = ob_trigger_guard.modifiers.new('Bevel', 'BEVEL')
_m.width = 0.05
_m.width_pct = 0.05
_m.segments = 2
ob_trigger.location = (-1.188, -8.529e-09, 0.1341)
ob_trigger.rotation_euler = (1.571, 0.156, 2.113e-08)
ob_trigger.scale = (0.09948, 0.1098, 0.1138)

# ---- collection membership
col_shotgun.objects.link(ob_body)
col_shotgun.objects.link(ob_barrel)
col_shotgun.objects.link(ob_pump_handle)
col_shotgun.objects.link(ob_trigger_guard)
col_shotgun.objects.link(ob_trigger)

# ---- scene / render settings (as saved in the file)
scene.frame_start = 1; scene.frame_end = 250; scene.frame_set(1)
scene.render.engine = 'BLENDER_EEVEE_NEXT'
scene.cycles.use_denoising = False
scene.cycles.samples = 128
scene.cycles.sampling_pattern = 'TABULATED_SOBOL'
scene.cycles.use_adaptive_sampling = False
scene.cycles.use_light_tree = False
scene.view_settings.view_transform = 'Filmic'
bpy.context.view_layer.update()

# ---- added for rendering (the .blend has no active camera and no usable light): camera, sun
cam_auto = bpy.data.cameras.new('AutoCamera')
cam_auto.lens = 50.0
cam_auto.sensor_width = 36.0
cam_auto.clip_end = 1000.0
ob_auto_camera = bpy.data.objects.new('AutoCamera', cam_auto)
scene.collection.objects.link(ob_auto_camera)
ob_auto_camera.location = (6.94788, -8.6947, 5.74513)
ob_auto_camera.rotation_euler = (1.09748, -7.21219e-08, 0.694738)
scene.camera = ob_auto_camera
light_auto_sun = bpy.data.lights.new('AutoSun', 'SUN')
light_auto_sun.energy = 3.0
light_auto_sun.angle = 0.0523599
ob_auto_sun = bpy.data.objects.new('AutoSun', light_auto_sun)
scene.collection.objects.link(ob_auto_sun)
ob_auto_sun.rotation_euler = (0.872665, 0.174533, 0.523599)
bpy.context.view_layer.update()
